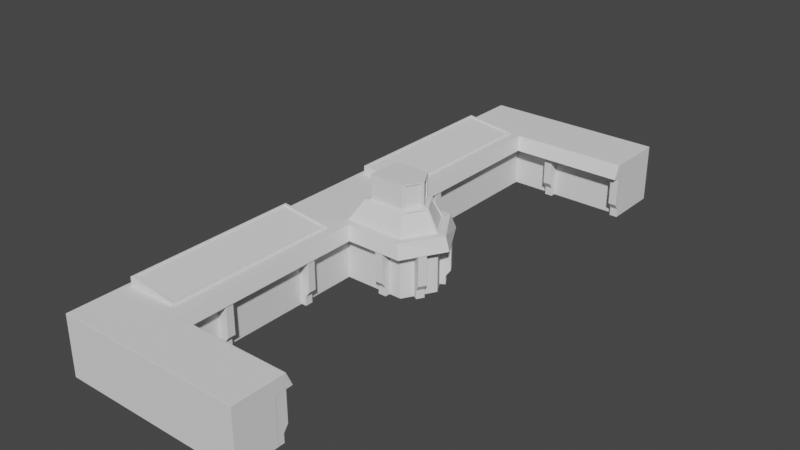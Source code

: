 # Source: Longer_table.blend  (saved by Blender 3.6.11; exported with 4.5.12 LTS)
import bpy
from mathutils import Matrix  # noqa: F401  (used for matrix-valued properties, if any)

bpy.ops.wm.read_factory_settings(use_empty=True)
scene = bpy.context.scene
scene.name = 'Scene'

# ---- collections
col_collection = bpy.data.collections.new('Collection'); scene.collection.children.link(col_collection)

# ---- world
world_world = bpy.data.worlds.new('World'); scene.world = world_world
world_world.use_nodes = True; world_world.node_tree.nodes.clear()
_N = world_world.node_tree.nodes; _L = world_world.node_tree.links
n0 = _N.new('ShaderNodeOutputWorld'); n0.name = 'World Output'; n0.location = (300, 300)
n1 = _N.new('ShaderNodeBackground'); n1.name = 'Background'; n1.location = (10, 300)
n1.inputs[0].default_value = (0.05088, 0.05088, 0.05088, 1.0)
_L.new(n1.outputs[0], n0.inputs[0])
n0.is_active_output = True
world_world.color = (0.05088, 0.05088, 0.05088)
world_world.use_sun_shadow = False
world_world.sun_shadow_jitter_overblur = 0.0

# ---- meshes
me_cube = bpy.data.meshes.new('Cube')
me_cube.from_pydata([(-3.246, -9.821, -1.87), (-3.246, 9.816, -1.87), (-1.246, -9.821, -1.87), (-1.246, 9.816, -1.87), (-3.246, 8.078, -1.87), (-3.246, -8.404, -1.87), (-3.101, -7.805, 0.1297), (-3.101, 7.687, 0.1297), (-3.246, -1.093, -1.87), (-3.246, 0.9747, -1.87), (-3.101, 1.764, 0.1297), (-3.101, -1.882, 0.1297), (3.059, -9.821, -1.87), (-3.246, -9.821, -0.3443), (-3.246, 9.816, -0.3443), (-1.246, 9.816, -0.3443), (-1.246, -9.821, -0.3443), (3.059, -9.821, -0.3443), (-3.246, -8.404, -0.3443), (-3.246, 8.078, -0.3443), (-3.246, 0.9747, -0.3443), (-3.246, -1.093, -0.3443), (3.059, -8.404, -0.2334), (3.059, -9.654, -0.3443), (3.059, 9.328, -0.3443), (3.059, 8.078, -0.2334), (-3.246, -9.821, 0.1262), (-3.246, -9.787, 0.1297), (-3.246, 9.782, 0.1297), (-3.246, 9.816, 0.1262), (-1.246, -9.821, 0.1262), (-1.246, -9.787, 0.1297), (-1.246, 9.782, 0.1297), (-1.246, 9.816, 0.1262), (3.059, -8.404, 0.1262), (3.055, -8.404, 0.1297), (3.059, 8.116, -1.867), (3.055, 8.078, -1.87), (-1.246, -8.364, -1.87), (-1.241, -8.404, -1.87), (-1.246, -8.443, -1.87), (-1.249, -8.404, -1.87), (3.055, 9.816, -1.87), (3.059, 9.782, -1.867), (-1.241, 8.078, -1.87), (-1.246, 8.038, -1.87), (-1.249, 8.078, -1.87), (-1.246, 8.117, -1.87), (-1.383, 7.686, 0.1297), (3.059, 9.782, 0.1262), (3.055, 9.816, 0.1262), (3.055, 9.782, 0.1297), (-1.39, -7.805, 0.1297), (-1.246, 1.0, -1.87), (-1.241, 0.9747, -1.87), (-1.246, 0.9491, -1.87), (-1.249, 0.9747, -1.87), (-1.241, -1.093, -1.87), (-1.246, -1.119, -1.87), (-1.249, -1.093, -1.87), (-1.246, -1.068, -1.87), (-1.384, -1.883, 0.1297), (-1.384, 1.764, 0.1297), (3.055, -9.787, 0.1297), (3.059, -9.821, 0.1262), (3.055, -8.404, -1.87), (3.059, -8.442, -1.87), (3.055, 8.078, 0.1297), (3.059, 8.078, 0.1262), (0.8257, -1.093, 0.1297), (0.8257, 0.9747, 0.1297), (0.8299, 0.9747, -1.87), (0.8383, 0.9676, -1.87), (0.8383, -1.086, -1.87), (0.8299, -1.093, -1.87), (1.431, -0.05159, -1.87), (1.431, -0.06707, -1.87), (3.055, 9.816, -0.3443), (3.059, 9.782, -0.3443), (1.044, 1.338, -0.3408), (1.051, 1.332, -0.3408), (1.046, 1.318, -0.3443), (1.028, 1.313, -0.3443), (0.905, 1.218, 0.1262), (0.8914, 1.191, 0.1297), (0.9081, 1.19, 0.1297), (0.9123, 1.212, 0.1262), (1.688, -0.03372, 0.1297), (1.688, -0.08494, 0.1297), (1.718, -0.06495, 0.1262), (1.718, -0.05371, 0.1262), (-0.8689, 1.338, -0.3408), (-0.8918, 1.313, -0.3443), (-0.8752, 1.361, -0.3443), (-0.8725, 1.364, -0.3409), (-0.9806, 1.218, 0.1262), (-0.9842, 1.244, 0.1263), (-0.9885, 1.24, 0.1297), (-0.9848, 1.191, 0.1297), (-0.9848, -8.094, 0.1297), (-0.9806, -8.053, 0.1262), (-0.9842, -8.013, 0.1263), (-0.9885, -8.019, 0.1297), (-0.9848, -1.31, 0.1297), (-0.9885, -1.358, 0.1297), (-0.9842, -1.362, 0.1263), (-0.9806, -1.337, 0.1262), (-0.9885, 7.694, 0.1297), (-0.9842, 7.687, 0.1263), (-0.9806, 7.727, 0.1262), (-0.9848, 7.768, 0.1297), (3.055, 7.768, 0.1297), (3.055, 7.727, 0.1262), (3.059, 7.767, 0.1262), (0.8914, -1.31, 0.1297), (0.905, -1.337, 0.1262), (0.9123, -1.331, 0.1262), (0.9081, -1.309, 0.1297), (3.055, -8.094, 0.1297), (3.059, -8.093, 0.1262), (3.055, -8.053, 0.1262), (1.857, -0.05321, -0.3408), (1.857, -0.06545, -0.3408), (1.84, -0.0703, -0.3443), (1.84, -0.04836, -0.3443), (1.044, -1.457, -0.3408), (1.028, -1.432, -0.3443), (1.046, -1.436, -0.3443), (1.051, -1.451, -0.3408), (3.059, -7.882, -0.3404), (3.055, -7.88, -0.3443), (3.055, -7.842, -0.3408), (3.059, 7.556, -0.3404), (3.055, 7.516, -0.3408), (3.055, 7.554, -0.3443), (-0.8725, 7.476, -0.3409), (-0.8752, 7.48, -0.3443), (-0.8916, 7.554, -0.3443), (-0.8689, 7.516, -0.3408), (-0.8725, -7.802, -0.3409), (-0.8689, -7.842, -0.3408), (-0.8916, -7.88, -0.3443), (-0.8752, -7.806, -0.3443), (-0.8725, -1.482, -0.3409), (-0.8752, -1.48, -0.3443), (-0.8918, -1.432, -0.3443), (-0.8689, -1.457, -0.3408), (0.8384, 0.9676, -0.4552), (0.8298, 0.9747, -0.4552), (0.9607, 1.199, -0.3443), (0.9708, 1.191, -0.3443), (0.8474, 1.005, -0.3998), (0.8561, 0.9974, -0.3998), (0.8955, 1.087, -0.3592), (0.9046, 1.079, -0.3592), (0.9708, -1.309, -0.3443), (0.9607, -1.317, -0.3443), (0.8298, -1.093, -0.4552), (0.8384, -1.086, -0.4552), (0.9046, -1.198, -0.3592), (0.8955, -1.205, -0.3592), (0.8561, -1.116, -0.3998), (0.8474, -1.123, -0.3998), (3.059, -8.442, -0.4518), (3.055, -8.404, -0.4552), (3.055, -8.142, -0.3443), (3.059, -8.151, -0.3404), (3.055, -8.369, -0.3998), (3.059, -8.409, -0.3999), (3.055, -8.273, -0.3592), (3.059, -8.312, -0.3587), (3.059, 7.826, -0.3404), (3.055, 7.816, -0.3443), (3.055, 8.078, -0.4552), (3.059, 8.116, -0.4518), (3.055, 7.947, -0.3592), (3.059, 7.986, -0.3587), (3.055, 8.043, -0.3998), (3.059, 8.083, -0.3999), (-1.093, 7.856, -0.3443), (-1.098, 7.816, -0.3443), (-1.246, 8.038, -0.4552), (-1.241, 8.078, -0.4552), (-1.167, 7.967, -0.3592), (-1.172, 7.927, -0.3592), (-1.221, 8.048, -0.3998), (-1.226, 8.008, -0.3998), (-1.241, -8.404, -0.4552), (-1.246, -8.364, -0.4552), (-1.098, -8.142, -0.3443), (-1.093, -8.182, -0.3443), (-1.221, -8.374, -0.3998), (-1.226, -8.334, -0.3998), (-1.167, -8.293, -0.3592), (-1.172, -8.253, -0.3592), (-1.092, -1.237, -0.3443), (-1.098, -1.263, -0.3443), (-1.246, -1.119, -0.4552), (-1.241, -1.093, -0.4552), (-1.167, -1.165, -0.3592), (-1.172, -1.191, -0.3592), (-1.221, -1.113, -0.3998), (-1.226, -1.138, -0.3998), (-1.098, 1.144, -0.3443), (-1.092, 1.119, -0.3443), (-1.241, 0.9747, -0.4552), (-1.246, 1.0, -0.4552), (-1.167, 1.047, -0.3592), (-1.172, 1.072, -0.3592), (-1.221, 0.994, -0.3998), (-1.226, 1.02, -0.3998), (1.431, -0.06715, -0.4552), (1.431, -0.05151, -0.4552), (1.7, -0.04895, -0.3443), (1.7, -0.06971, -0.3443), (1.467, -0.05128, -0.3998), (1.467, -0.06738, -0.3998), (1.566, -0.05043, -0.3592), (1.566, -0.06823, -0.3592), (-0.6613, -0.6648, 1.651), (-0.6776, -0.6498, 1.651), (-0.6776, 0.5311, 1.651), (-0.6613, 0.5461, 1.651), (0.5351, -0.6648, 1.651), (0.5351, 0.5461, 1.651), (-0.6613, -0.6648, 0.8454), (-0.6776, -0.6498, 0.8454), (-0.6776, 0.5311, 0.8454), (-0.6613, 0.5461, 0.8454), (0.5351, -0.6648, 0.8454), (0.5351, 0.5461, 0.8454), (0.5433, -0.6591, 1.651), (0.8835, -0.07433, 1.651), (0.8835, -0.04433, 1.651), (0.5433, 0.5405, 1.651), (0.8835, -0.07433, 0.8454), (0.5433, -0.6591, 0.8454), (0.5433, 0.5405, 0.8454), (0.8835, -0.04433, 0.8454), (0.5913, -0.5766, 1.601), (0.5912, -0.5699, 1.599), (0.8355, 0.03819, 1.601), (0.8286, 0.04084, 1.599), (0.8286, -0.1595, 1.599), (0.8355, -0.1569, 1.601), (0.5912, 0.4499, 1.599), (0.5913, 0.4579, 1.601), (0.5912, -0.5685, 0.8977), (0.5913, -0.5766, 0.8947), (0.8286, 0.04084, 0.8977), (0.8355, 0.03819, 0.8947), (0.8355, -0.1569, 0.8947), (0.8286, -0.1595, 0.8977), (0.5913, 0.4579, 0.8947), (0.5912, 0.4512, 0.8977), (0.7991, 0.02368, 1.599), (0.7927, 0.02659, 1.596), (0.5601, 0.4264, 1.596), (0.5607, 0.4335, 1.599), (0.5607, 0.4335, 0.8977), (0.5601, 0.4264, 0.9007), (0.7927, 0.02659, 0.9007), (0.7991, 0.02368, 0.8977), (0.5607, -0.5521, 1.599), (0.5601, -0.5451, 1.596), (0.7927, -0.1453, 1.596), (0.7991, -0.1423, 1.599), (0.7991, -0.1423, 0.8977), (0.7927, -0.1453, 0.9007), (0.5601, -0.5451, 0.9007), (0.5607, -0.5521, 0.8977), (-0.8296, -0.7944, 0.8197), (-0.816, -0.7839, 0.8267), (-0.8368, -0.767, 0.8266), (-0.8493, -0.7761, 0.8197), (-0.8493, 0.6575, 0.8197), (-0.8368, 0.6483, 0.8266), (-0.816, 0.6652, 0.8267), (-0.8296, 0.6757, 0.8197), (0.6255, -0.7768, 0.8268), (0.6152, -0.783, 0.8268), (0.6229, -0.7944, 0.8197), (1.034, -0.04137, 0.8266), (1.034, -0.07729, 0.8266), (0.6229, 0.6757, 0.8197), (0.6152, 0.6643, 0.8268), (0.6255, 0.6581, 0.8268), (-3.246, 0.9747, 0.1297), (-3.246, 8.078, 0.1297), (-3.246, -8.404, 0.1297), (-3.246, -1.093, 0.1297), (-1.247, -8.404, 0.1297), (-1.239, -1.093, 0.1297), (-1.239, 8.078, 0.1297), (-1.239, 0.9748, 0.1297), (-3.034, 1.884, 0.3708), (-3.034, 7.567, 0.3708), (-3.034, -7.685, 0.3708), (-3.034, -2.002, 0.3708), (-1.467, -7.685, 0.1672), (-1.462, -2.002, 0.1673), (-1.461, 7.566, 0.1672), (-1.461, 1.884, 0.1672), (-3.038, -7.7, 0.4089), (-3.03, -7.685, 0.4008), (-3.03, -2.002, 0.4008), (-3.038, -1.987, 0.4089), (-1.453, -7.7, 0.205), (-1.463, -7.685, 0.1973), (-1.448, -1.987, 0.205), (-1.458, -2.002, 0.1973), (-3.101, -7.805, 0.402), (-3.092, -7.79, 0.4099), (-3.092, -1.898, 0.4099), (-3.101, -1.882, 0.402), (-1.39, -7.805, 0.1959), (-1.399, -7.79, 0.2041), (-1.384, -1.883, 0.1959), (-1.393, -1.898, 0.2041), (-3.038, 1.869, 0.4089), (-3.03, 1.884, 0.4008), (-3.03, 7.567, 0.4008), (-3.038, 7.582, 0.4089), (-1.457, 7.566, 0.1973), (-1.447, 7.582, 0.205), (-1.457, 1.884, 0.1973), (-1.447, 1.869, 0.205), (-3.101, 1.764, 0.402), (-3.092, 1.779, 0.4099), (-3.092, 7.671, 0.4099), (-3.101, 7.687, 0.402), (-1.393, 7.671, 0.2041), (-1.383, 7.686, 0.1959), (-1.393, 1.779, 0.2041), (-1.384, 1.764, 0.1959), (0.8398, -1.084, 0.1297), (1.421, -0.08494, 0.1297), (1.421, -0.03372, 0.1297), (0.8398, 0.9651, 0.1297), (0.633, -0.7875, 0.8197), (1.046, -0.07754, 0.8197), (1.046, -0.04112, 0.8197), (0.633, 0.6689, 0.8197), (0.8243, -1.012, 0.1358), (1.348, -0.1114, 0.1358), (0.6319, -0.7367, 0.7776), (0.9995, -0.1046, 0.7776), (1.348, -0.007212, 0.1358), (0.8243, 0.8936, 0.1358), (0.9995, -0.0141, 0.7776), (0.6319, 0.618, 0.7776), (0.8543, -1.025, 0.1511), (0.8547, -1.038, 0.1505), (0.8547, 0.9198, 0.1505), (0.8543, 0.9063, 0.1511), (1.386, -0.1243, 0.1505), (1.378, -0.1262, 0.1509), (1.378, 0.007499, 0.1509), (1.386, 0.005686, 0.1505), (0.6604, -0.76, 0.7989), (0.6618, -0.7541, 0.7937), (1.034, -0.001275, 0.7989), (1.029, 0.002983, 0.7937), (1.029, -0.1216, 0.7937), (1.034, -0.1174, 0.7989), (0.6618, 0.6342, 0.7937), (0.6604, 0.6414, 0.7989), (2.78, -8.404, -1.87), (3.055, -8.404, -1.87), (2.78, -8.404, -1.575), (2.78, -8.404, -1.37), (3.055, -8.404, -1.37), (3.055, -8.404, -1.575), (2.78, -8.404, -0.6704), (2.78, -8.235, -0.3443), (2.78, -8.404, -0.4552), (2.78, -8.381, -0.3998), (2.78, -8.319, -0.3592), (3.055, -8.235, -0.3443), (3.055, -8.404, -0.6704), (3.055, -8.319, -0.3592), (3.055, -8.381, -0.3998), (3.055, -8.404, -0.4552), (2.783, -8.223, -1.87), (2.788, -8.218, -1.87), (2.785, -8.065, -0.3443), (2.78, -8.07, -0.3443), (3.054, -8.218, -1.87), (3.058, -8.223, -1.87), (3.055, -8.07, -0.3443), (3.05, -8.065, -0.3443), (2.786, -8.063, -1.364), (2.786, -8.066, -1.374), (2.781, -8.069, -1.37), (2.782, -8.225, -1.575), (2.787, -8.216, -1.571), (2.787, -8.219, -1.58), (3.051, -8.063, -1.364), (3.056, -8.069, -1.37), (3.051, -8.066, -1.374), (3.052, -8.219, -1.58), (3.052, -8.216, -1.571), (3.057, -8.225, -1.575), (0.1286, -8.404, -1.87), (0.4041, -8.404, -1.87), (0.1286, -8.404, -1.575), (0.1286, -8.404, -1.37), (0.4041, -8.404, -1.37), (0.4041, -8.404, -1.575), (0.1286, -8.404, -0.6704), (0.1286, -8.235, -0.3443), (0.1286, -8.404, -0.4552), (0.1286, -8.381, -0.3998), (0.1286, -8.319, -0.3592), (0.4041, -8.235, -0.3443), (0.4041, -8.404, -0.6704), (0.4041, -8.319, -0.3592), (0.4041, -8.381, -0.3998), (0.4041, -8.404, -0.4552), (0.132, -8.223, -1.87), (0.1372, -8.218, -1.87), (0.1337, -8.065, -0.3443), (0.1286, -8.07, -0.3443), (0.4025, -8.218, -1.87), (0.4075, -8.223, -1.87), (0.4041, -8.07, -0.3443), (0.399, -8.065, -0.3443), (0.1349, -8.063, -1.364), (0.1349, -8.066, -1.374), (0.1298, -8.069, -1.37), (0.1309, -8.225, -1.575), (0.136, -8.216, -1.571), (0.1361, -8.219, -1.58), (0.4002, -8.063, -1.364), (0.4052, -8.069, -1.37), (0.4002, -8.066, -1.374), (0.4014, -8.219, -1.58), (0.4013, -8.216, -1.571), (0.4064, -8.225, -1.575), (1.191, -0.4806, -1.87), (1.052, -0.7189, -1.87), (1.191, -0.4806, -1.575), (1.191, -0.4806, -1.37), (1.052, -0.7189, -1.37), (1.052, -0.7189, -1.575), (1.191, -0.4806, -0.6704), (1.337, -0.5653, -0.3443), (1.191, -0.4806, -0.4552), (1.21, -0.4919, -0.3998), (1.264, -0.5229, -0.3592), (1.199, -0.8036, -0.3443), (1.052, -0.7189, -0.6704), (1.126, -0.7612, -0.3592), (1.072, -0.7302, -0.3998), (1.052, -0.7189, -0.4552), (1.345, -0.574, -1.87), (1.347, -0.5812, -1.87), (1.481, -0.6548, -0.3443), (1.479, -0.6477, -0.3443), (1.214, -0.8107, -1.87), (1.207, -0.8123, -1.87), (1.341, -0.886, -0.3443), (1.348, -0.8843, -0.3443), (1.482, -0.6567, -1.364), (1.479, -0.6552, -1.374), (1.48, -0.6496, -1.37), (1.344, -0.5724, -1.575), (1.349, -0.5811, -1.571), (1.347, -0.5796, -1.58), (1.349, -0.8862, -1.364), (1.342, -0.8879, -1.37), (1.346, -0.8847, -1.374), (1.213, -0.8091, -1.58), (1.216, -0.8106, -1.571), (1.206, -0.8107, -1.575), (0.406, -1.093, -1.87), (0.1305, -1.093, -1.87), (0.406, -1.093, -1.575), (0.406, -1.093, -1.37), (0.1305, -1.093, -1.37), (0.1305, -1.093, -1.575), (0.406, -1.093, -0.6704), (0.406, -1.262, -0.3443), (0.406, -1.093, -0.4552), (0.406, -1.116, -0.3998), (0.406, -1.178, -0.3592), (0.1305, -1.262, -0.3443), (0.1305, -1.093, -0.6704), (0.1305, -1.178, -0.3592), (0.1305, -1.116, -0.3998), (0.1305, -1.093, -0.4552), (0.4026, -1.274, -1.87), (0.3974, -1.279, -1.87), (0.4009, -1.432, -0.3443), (0.406, -1.427, -0.3443), (0.1321, -1.279, -1.87), (0.1271, -1.274, -1.87), (0.1305, -1.427, -0.3443), (0.1356, -1.432, -0.3443), (0.3998, -1.434, -1.364), (0.3997, -1.431, -1.374), (0.4049, -1.428, -1.37), (0.4037, -1.272, -1.575), (0.3986, -1.281, -1.571), (0.3986, -1.278, -1.58), (0.1345, -1.434, -1.364), (0.1294, -1.428, -1.37), (0.1344, -1.431, -1.374), (0.1333, -1.278, -1.58), (0.1333, -1.281, -1.571), (0.1283, -1.272, -1.575), (-1.246, -2.937, -1.87), (-1.246, -3.213, -1.87), (-1.246, -2.937, -1.575), (-1.246, -2.937, -1.37), (-1.246, -3.213, -1.37), (-1.246, -3.213, -1.575), (-1.246, -2.937, -0.6704), (-1.077, -2.937, -0.3443), (-1.246, -2.937, -0.4552), (-1.223, -2.937, -0.3998), (-1.161, -2.937, -0.3592), (-1.077, -3.213, -0.3443), (-1.246, -3.213, -0.6704), (-1.161, -3.213, -0.3592), (-1.223, -3.213, -0.3998), (-1.246, -3.213, -0.4552), (-1.065, -2.941, -1.87), (-1.06, -2.946, -1.87), (-0.9069, -2.943, -0.3443), (-0.9123, -2.937, -0.3443), (-1.06, -3.211, -1.87), (-1.065, -3.216, -1.87), (-0.9123, -3.213, -0.3443), (-0.9069, -3.208, -0.3443), (-0.9052, -2.944, -1.364), (-0.9083, -2.944, -1.374), (-0.9106, -2.939, -1.37), (-1.066, -2.94, -1.575), (-1.058, -2.945, -1.571), (-1.061, -2.945, -1.58), (-0.9052, -3.209, -1.364), (-0.9106, -3.214, -1.37), (-0.9083, -3.209, -1.374), (-1.061, -3.21, -1.58), (-1.058, -3.21, -1.571), (-1.066, -3.215, -1.575), (1.191, 0.3619, -1.87), (1.052, 0.6002, -1.87), (1.191, 0.3619, -1.575), (1.191, 0.3619, -1.37), (1.052, 0.6002, -1.37), (1.052, 0.6002, -1.575), (1.191, 0.3619, -0.6704), (1.337, 0.4467, -0.3443), (1.191, 0.3619, -0.4552), (1.21, 0.3733, -0.3998), (1.264, 0.4043, -0.3592), (1.199, 0.685, -0.3443), (1.052, 0.6002, -0.6704), (1.126, 0.6426, -0.3592), (1.072, 0.6116, -0.3998), (1.052, 0.6002, -0.4552), (1.345, 0.4553, -1.87), (1.347, 0.4625, -1.87), (1.481, 0.5362, -0.3443), (1.479, 0.5291, -0.3443), (1.214, 0.692, -1.87), (1.207, 0.6936, -1.87), (1.341, 0.7674, -0.3443), (1.348, 0.7657, -0.3443), (1.482, 0.538, -1.364), (1.479, 0.5365, -1.374), (1.48, 0.5309, -1.37), (1.344, 0.4537, -1.575), (1.349, 0.4624, -1.571), (1.347, 0.4609, -1.58), (1.349, 0.7675, -1.364), (1.342, 0.7692, -1.37), (1.346, 0.766, -1.374), (1.213, 0.6904, -1.58), (1.216, 0.6919, -1.571), (1.206, 0.692, -1.575), (0.406, 0.9747, -1.87), (0.1305, 0.9747, -1.87), (0.406, 0.9747, -1.575), (0.406, 0.9747, -1.37), (0.1305, 0.9747, -1.37), (0.1305, 0.9747, -1.575), (0.406, 0.9747, -0.6704), (0.406, 1.144, -0.3443), (0.406, 0.9747, -0.4552), (0.406, 0.9974, -0.3998), (0.406, 1.059, -0.3592), (0.1305, 1.144, -0.3443), (0.1305, 0.9747, -0.6704), (0.1305, 1.059, -0.3592), (0.1305, 0.9974, -0.3998), (0.1305, 0.9747, -0.4552), (0.4026, 1.155, -1.87), (0.3974, 1.16, -1.87), (0.4009, 1.313, -0.3443), (0.406, 1.308, -0.3443), (0.1321, 1.16, -1.87), (0.1271, 1.155, -1.87), (0.1305, 1.308, -0.3443), (0.1356, 1.313, -0.3443), (0.3998, 1.315, -1.364), (0.3997, 1.312, -1.374), (0.4049, 1.31, -1.37), (0.4037, 1.154, -1.575), (0.3986, 1.162, -1.571), (0.3986, 1.159, -1.58), (0.1345, 1.315, -1.364), (0.1294, 1.31, -1.37), (0.1344, 1.312, -1.374), (0.1333, 1.159, -1.58), (0.1333, 1.162, -1.571), (0.1283, 1.154, -1.575), (-1.246, 2.819, -1.87), (-1.246, 3.094, -1.87), (-1.246, 2.819, -1.575), (-1.246, 2.819, -1.37), (-1.246, 3.094, -1.37), (-1.246, 3.094, -1.575), (-1.246, 2.819, -0.6704), (-1.077, 2.819, -0.3443), (-1.246, 2.819, -0.4552), (-1.223, 2.819, -0.3998), (-1.161, 2.819, -0.3592), (-1.077, 3.094, -0.3443), (-1.246, 3.094, -0.6704), (-1.161, 3.094, -0.3592), (-1.223, 3.094, -0.3998), (-1.246, 3.094, -0.4552), (-1.065, 2.822, -1.87), (-1.06, 2.827, -1.87), (-0.9069, 2.824, -0.3443), (-0.9123, 2.819, -0.3443), (-1.06, 3.093, -1.87), (-1.065, 3.098, -1.87), (-0.9123, 3.094, -0.3443), (-0.9069, 3.089, -0.3443), (-0.9052, 2.825, -1.364), (-0.9083, 2.825, -1.374), (-0.9106, 2.82, -1.37), (-1.066, 2.821, -1.575), (-1.058, 2.826, -1.571), (-1.061, 2.826, -1.58), (-0.9052, 3.09, -1.364), (-0.9106, 3.095, -1.37), (-0.9083, 3.09, -1.374), (-1.061, 3.092, -1.58), (-1.058, 3.092, -1.571), (-1.066, 3.097, -1.575), (2.78, 8.078, -1.87), (3.055, 8.078, -1.87), (2.78, 8.078, -1.575), (2.78, 8.078, -1.37), (3.055, 8.078, -1.37), (3.055, 8.078, -1.575), (2.78, 8.078, -0.6704), (2.78, 7.909, -0.3443), (2.78, 8.078, -0.4552), (2.78, 8.055, -0.3998), (2.78, 7.993, -0.3592), (3.055, 7.909, -0.3443), (3.055, 8.078, -0.6704), (3.055, 7.993, -0.3592), (3.055, 8.055, -0.3998), (3.055, 8.078, -0.4552), (2.783, 7.897, -1.87), (2.788, 7.892, -1.87), (2.785, 7.739, -0.3443), (2.78, 7.745, -0.3443), (3.054, 7.892, -1.87), (3.058, 7.897, -1.87), (3.055, 7.745, -0.3443), (3.05, 7.739, -0.3443), (2.786, 7.737, -1.364), (2.786, 7.741, -1.374), (2.781, 7.743, -1.37), (2.782, 7.899, -1.575), (2.787, 7.89, -1.571), (2.787, 7.893, -1.58), (3.051, 7.737, -1.364), (3.056, 7.743, -1.37), (3.051, 7.741, -1.374), (3.052, 7.893, -1.58), (3.052, 7.89, -1.571), (3.057, 7.899, -1.575), (0.1286, 8.078, -1.87), (0.4041, 8.078, -1.87), (0.1286, 8.078, -1.575), (0.1286, 8.078, -1.37), (0.4041, 8.078, -1.37), (0.4041, 8.078, -1.575), (0.1286, 8.078, -0.6704), (0.1286, 7.909, -0.3443), (0.1286, 8.078, -0.4552), (0.1286, 8.055, -0.3998), (0.1286, 7.993, -0.3592), (0.4041, 7.909, -0.3443), (0.4041, 8.078, -0.6704), (0.4041, 7.993, -0.3592), (0.4041, 8.055, -0.3998), (0.4041, 8.078, -0.4552), (0.132, 7.897, -1.87), (0.1372, 7.892, -1.87), (0.1337, 7.739, -0.3443), (0.1286, 7.745, -0.3443), (0.4025, 7.892, -1.87), (0.4075, 7.897, -1.87), (0.4041, 7.745, -0.3443), (0.399, 7.739, -0.3443), (0.1349, 7.737, -1.364), (0.1349, 7.741, -1.374), (0.1298, 7.743, -1.37), (0.1309, 7.899, -1.575), (0.136, 7.89, -1.571), (0.1361, 7.893, -1.58), (0.4002, 7.737, -1.364), (0.4052, 7.743, -1.37), (0.4002, 7.741, -1.374), (0.4014, 7.893, -1.58), (0.4013, 7.89, -1.571), (0.4064, 7.899, -1.575), (-1.246, -6.146, -1.87), (-1.246, -6.422, -1.87), (-1.246, -6.146, -1.575), (-1.246, -6.146, -1.37), (-1.246, -6.422, -1.37), (-1.246, -6.422, -1.575), (-1.246, -6.146, -0.6704), (-1.077, -6.146, -0.3443), (-1.246, -6.146, -0.4552), (-1.223, -6.146, -0.3998), (-1.161, -6.146, -0.3592), (-1.077, -6.422, -0.3443), (-1.246, -6.422, -0.6704), (-1.161, -6.422, -0.3592), (-1.223, -6.422, -0.3998), (-1.246, -6.422, -0.4552), (-1.065, -6.15, -1.87), (-1.06, -6.155, -1.87), (-0.9069, -6.151, -0.3443), (-0.9123, -6.146, -0.3443), (-1.06, -6.42, -1.87), (-1.065, -6.425, -1.87), (-0.9123, -6.422, -0.3443), (-0.9069, -6.417, -0.3443), (-0.9052, -6.152, -1.364), (-0.9083, -6.153, -1.374), (-0.9106, -6.147, -1.37), (-1.066, -6.149, -1.575), (-1.058, -6.154, -1.571), (-1.061, -6.154, -1.58), (-0.9052, -6.418, -1.364), (-0.9106, -6.423, -1.37), (-0.9083, -6.418, -1.374), (-1.061, -6.419, -1.58), (-1.058, -6.419, -1.571), (-1.066, -6.424, -1.575)], [], [(291, 31, 63, 35), (19, 288, 28, 29, 14), (48, 7, 330, 332), (291, 289, 27, 31), (8, 59, 58, 38, 41, 5), (32, 28, 288, 293), (14, 29, 33, 15), (67, 293, 110, 111), (293, 294, 97, 107), (4, 46, 45, 53, 56, 9), (18, 289, 290, 21), (292, 291, 102, 104), (69, 292, 103, 114), (179, 172, 134, 137), (5, 41, 40, 2, 0), (16, 30, 26, 13), (58, 197, 188, 38), (45, 181, 206, 53), (225, 229, 223, 219), (198, 57, 74, 157), (15, 33, 50, 77), (20, 9, 8, 21), (20, 287, 288, 19), (189, 196, 144, 142), (116, 128, 122, 89), (39, 187, 164, 65), (30, 16, 17, 64), (338, 337, 87, 85), (16, 2, 12, 17), (54, 205, 148, 71), (23, 22, 34, 64, 17), (10, 62, 334, 327), (171, 25, 68, 113, 132), (182, 44, 37, 173), (165, 190, 141, 130), (90, 121, 80, 86), (195, 156, 126, 145), (57, 60, 55, 54, 71, 72, 75, 76, 73, 74), (1, 3, 47, 46, 4), (32, 293, 67, 51), (291, 35, 118, 99), (290, 292, 294, 287), (336, 335, 117, 88), (9, 20, 19, 4), (287, 20, 21, 290), (0, 13, 18, 5), (143, 105, 101, 139), (43, 78, 24, 174, 36), (5, 18, 21, 8), (212, 147, 152, 215), (2, 16, 13, 0), (158, 73, 76, 211), (1, 14, 15, 3), (4, 19, 14, 1), (149, 204, 92, 82), (140, 100, 120, 131), (203, 180, 136, 93), (106, 146, 125, 115), (135, 108, 96, 94), (109, 138, 133, 112), (155, 214, 123, 127), (213, 150, 81, 124), (2, 40, 39, 65, 66, 12), (78, 49, 68, 25, 24), (212, 75, 72, 147), (3, 15, 77, 42), (34, 22, 166, 129, 119), (44, 47, 3, 42, 37), (294, 70, 84, 98), (60, 59, 8, 9, 56, 55), (66, 163, 23, 17, 12), (191, 167, 164, 187), (183, 175, 172, 179), (201, 162, 160, 199), (163, 168, 170, 166, 22, 23), (198, 157, 162, 201), (158, 211, 216, 161), (161, 216, 218, 159), (159, 218, 214, 155), (185, 177, 175, 183), (180, 203, 208, 184), (182, 173, 177, 185), (193, 169, 167, 191), (171, 176, 178, 174, 24, 25), (190, 165, 169, 193), (209, 151, 148, 205), (207, 153, 151, 209), (215, 152, 154, 217), (186, 210, 206, 181), (202, 192, 188, 197), (184, 208, 210, 186), (200, 194, 192, 202), (196, 189, 194, 200), (217, 154, 150, 213), (199, 160, 156, 195), (204, 149, 153, 207), (91, 95, 83, 79), (38, 39, 40, 41), (44, 45, 46, 47), (49, 50, 51), (53, 54, 55, 56), (57, 58, 59, 60), (79, 80, 81, 82), (83, 84, 85, 86), (87, 88, 89, 90), (91, 92, 93, 94), (95, 96, 97, 98), (99, 100, 101, 102), (103, 104, 105, 106), (107, 108, 109, 110), (111, 112, 113), (114, 115, 116, 117), (118, 119, 120), (121, 122, 123, 124), (125, 126, 127, 128), (129, 130, 131), (132, 133, 134), (135, 136, 137, 138), (139, 140, 141, 142), (143, 144, 145, 146), (28, 32, 33, 29), (31, 27, 26, 30), (37, 42, 43, 36), (78, 43, 42, 77), (51, 67, 68, 49), (35, 63, 64, 34), (50, 33, 32, 51), (30, 64, 63, 31), (103, 292, 104), (49, 78, 77, 50), (291, 99, 102), (79, 83, 86, 80), (90, 86, 85, 87), (94, 96, 95, 91), (101, 105, 104, 102), (96, 108, 107, 97), (109, 112, 111, 110), (106, 115, 114, 103), (83, 95, 98, 84), (120, 100, 99, 118), (116, 89, 88, 117), (121, 90, 89, 122), (115, 125, 128, 116), (119, 129, 131, 120), (112, 133, 132, 113), (108, 135, 138, 109), (100, 140, 139, 101), (105, 143, 146, 106), (127, 123, 122, 128), (145, 126, 125, 146), (137, 134, 133, 138), (140, 131, 130, 141), (124, 81, 80, 121), (135, 94, 93, 136), (143, 139, 142, 144), (91, 79, 82, 92), (69, 114, 117, 335), (87, 337, 336, 88), (118, 35, 34, 119), (294, 98, 97), (110, 293, 107), (67, 111, 113, 68), (84, 70, 338, 85), (164, 167, 168, 163), (167, 169, 170, 168), (169, 165, 166, 170), (172, 175, 176, 171), (175, 177, 178, 176), (177, 173, 174, 178), (162, 157, 158, 161), (212, 215, 216, 211), (160, 162, 161, 159), (215, 217, 218, 216), (156, 160, 159, 155), (217, 213, 214, 218), (202, 197, 198, 201), (200, 202, 201, 199), (196, 200, 199, 195), (186, 181, 182, 185), (184, 186, 185, 183), (180, 184, 183, 179), (194, 189, 190, 193), (192, 194, 193, 191), (188, 192, 191, 187), (148, 151, 152, 147), (151, 153, 154, 152), (153, 149, 150, 154), (204, 207, 208, 203), (207, 209, 210, 208), (209, 205, 206, 210), (123, 214, 213, 124), (149, 82, 81, 150), (53, 206, 205, 54), (147, 72, 71, 148), (211, 76, 75, 212), (203, 93, 92, 204), (157, 74, 73, 158), (144, 196, 195, 145), (155, 127, 126, 156), (197, 58, 57, 198), (65, 164, 163, 66), (165, 130, 129, 166), (38, 188, 187, 39), (189, 142, 141, 190), (173, 37, 36, 174), (134, 172, 171, 132), (181, 45, 44, 182), (136, 180, 179, 137), (13, 26, 27, 289, 18), (237, 230, 224, 234), (244, 251, 235, 232), (227, 226, 220, 221), (230, 237, 286, 285), (230, 228, 222, 224), (228, 227, 221, 222), (235, 238, 233, 232), (254, 245, 258, 259), (229, 236, 231, 223), (222, 221, 220, 219, 223, 231, 232, 233, 234, 224), (226, 227, 276, 273), (225, 226, 273, 272), (285, 277, 228, 230), (236, 229, 280, 279), (227, 228, 277, 276), (282, 286, 237, 238), (238, 235, 283, 282), (279, 283, 235, 236), (292, 271, 274), (294, 275, 278), (69, 335, 339, 281), (336, 337, 341, 340), (338, 70, 284, 342), (294, 292, 274, 275), (70, 294, 278, 284), (292, 69, 281, 271), (352, 359, 339, 335), (366, 353, 338, 342), (226, 225, 219, 220), (240, 247, 270, 263), (242, 249, 262, 255), (249, 254, 259, 262), (261, 260, 257, 256), (241, 246, 234, 233), (252, 243, 266, 267), (245, 242, 255, 258), (247, 252, 267, 270), (269, 268, 265, 264), (250, 241, 233, 238), (246, 253, 237, 234), (253, 250, 238, 237), (248, 239, 231, 236), (251, 248, 236, 235), (239, 244, 232, 231), (240, 243, 244, 239), (242, 245, 246, 241), (252, 247, 248, 251), (254, 249, 250, 253), (247, 240, 239, 248), (251, 244, 243, 252), (241, 250, 249, 242), (253, 246, 245, 254), (256, 257, 258, 255), (260, 261, 262, 259), (255, 262, 261, 256), (259, 258, 257, 260), (264, 265, 266, 263), (268, 269, 270, 267), (269, 264, 263, 270), (267, 266, 265, 268), (243, 240, 263, 266), (274, 271, 272, 273), (278, 275, 276, 277), (281, 339, 279, 280), (340, 341, 282, 283), (342, 284, 285, 286), (275, 274, 273, 276), (284, 278, 277, 285), (271, 281, 280, 272), (339, 340, 283, 279), (341, 342, 286, 282), (272, 280, 229, 225), (10, 7, 288, 287), (6, 11, 290, 289), (52, 6, 289, 291), (61, 52, 291, 292), (7, 48, 293, 288), (11, 61, 292, 290), (48, 62, 294, 293), (62, 10, 287, 294), (6, 52, 315, 311), (325, 323, 301, 302), (309, 307, 316, 318), (307, 303, 312, 316), (62, 48, 332, 334), (306, 309, 318, 313), (320, 325, 302, 295), (304, 308, 299, 297), (310, 305, 298, 300), (323, 321, 296, 301), (308, 310, 300, 299), (7, 10, 327, 330), (322, 324, 331, 329), (301, 296, 295, 302), (300, 298, 297, 299), (319, 322, 329, 328), (326, 319, 328, 333), (61, 11, 314, 317), (52, 61, 317, 315), (11, 6, 311, 314), (324, 326, 333, 331), (304, 305, 306, 303), (308, 304, 303, 307), (307, 309, 310, 308), (309, 306, 305, 310), (305, 304, 297, 298), (312, 313, 314, 311), (316, 312, 311, 315), (315, 317, 318, 316), (317, 314, 313, 318), (303, 306, 313, 312), (328, 329, 330, 327), (329, 331, 332, 330), (334, 332, 331, 333), (327, 334, 333, 328), (320, 321, 322, 319), (321, 323, 324, 322), (326, 324, 323, 325), (319, 326, 325, 320), (321, 320, 295, 296), (360, 351, 343, 345), (354, 365, 350, 348), (365, 362, 349, 350), (357, 354, 348, 347), (362, 357, 347, 349), (363, 360, 345, 346), (356, 363, 346, 344), (343, 344, 346, 345), (364, 355, 336, 340), (351, 356, 344, 343), (359, 364, 340, 339), (347, 348, 350, 349), (361, 366, 342, 341), (353, 358, 337, 338), (358, 361, 341, 337), (352, 355, 356, 351), (358, 353, 354, 357), (360, 363, 364, 359), (362, 365, 366, 361), (359, 352, 351, 360), (355, 364, 363, 356), (361, 358, 357, 362), (353, 366, 365, 354), (355, 352, 335, 336), (388, 402, 372, 368), (370, 373, 375, 376, 377, 374, 386, 393), (389, 390, 385, 386, 374, 378), (391, 385, 390, 397), (369, 370, 393, 394), (368, 372, 369, 367), (372, 371, 370, 369), (398, 389, 378, 380, 381, 382, 379, 371), (383, 384, 387, 388, 368, 367), (402, 398, 371, 372), (384, 396, 400, 387), (395, 392, 399, 401), (378, 374, 377, 380), (380, 377, 376, 381), (381, 376, 375, 382), (382, 375, 373, 379), (371, 379, 373, 370), (391, 392, 393), (394, 395, 396), (397, 398, 399), (400, 401, 402), (396, 384, 383, 394), (402, 388, 387, 400), (385, 391, 393, 386), (392, 395, 394, 393), (389, 398, 397, 390), (398, 402, 401, 399), (395, 401, 400, 396), (391, 397, 399, 392), (367, 369, 394, 383), (424, 438, 408, 404), (406, 409, 411, 412, 413, 410, 422, 429), (425, 426, 421, 422, 410, 414), (427, 421, 426, 433), (405, 406, 429, 430), (404, 408, 405, 403), (408, 407, 406, 405), (434, 425, 414, 416, 417, 418, 415, 407), (419, 420, 423, 424, 404, 403), (438, 434, 407, 408), (420, 432, 436, 423), (431, 428, 435, 437), (414, 410, 413, 416), (416, 413, 412, 417), (417, 412, 411, 418), (418, 411, 409, 415), (407, 415, 409, 406), (427, 428, 429), (430, 431, 432), (433, 434, 435), (436, 437, 438), (432, 420, 419, 430), (438, 424, 423, 436), (421, 427, 429, 422), (428, 431, 430, 429), (425, 434, 433, 426), (434, 438, 437, 435), (431, 437, 436, 432), (427, 433, 435, 428), (403, 405, 430, 419), (460, 474, 444, 440), (442, 445, 447, 448, 449, 446, 458, 465), (461, 462, 457, 458, 446, 450), (463, 457, 462, 469), (441, 442, 465, 466), (440, 444, 441, 439), (444, 443, 442, 441), (470, 461, 450, 452, 453, 454, 451, 443), (455, 456, 459, 460, 440, 439), (474, 470, 443, 444), (456, 468, 472, 459), (467, 464, 471, 473), (450, 446, 449, 452), (452, 449, 448, 453), (453, 448, 447, 454), (454, 447, 445, 451), (443, 451, 445, 442), (463, 464, 465), (466, 467, 468), (469, 470, 471), (472, 473, 474), (468, 456, 455, 466), (474, 460, 459, 472), (457, 463, 465, 458), (464, 467, 466, 465), (461, 470, 469, 462), (470, 474, 473, 471), (467, 473, 472, 468), (463, 469, 471, 464), (439, 441, 466, 455), (496, 510, 480, 476), (478, 481, 483, 484, 485, 482, 494, 501), (497, 498, 493, 494, 482, 486), (499, 493, 498, 505), (477, 478, 501, 502), (476, 480, 477, 475), (480, 479, 478, 477), (506, 497, 486, 488, 489, 490, 487, 479), (491, 492, 495, 496, 476, 475), (510, 506, 479, 480), (492, 504, 508, 495), (503, 500, 507, 509), (486, 482, 485, 488), (488, 485, 484, 489), (489, 484, 483, 490), (490, 483, 481, 487), (479, 487, 481, 478), (499, 500, 501), (502, 503, 504), (505, 506, 507), (508, 509, 510), (504, 492, 491, 502), (510, 496, 495, 508), (493, 499, 501, 494), (500, 503, 502, 501), (497, 506, 505, 498), (506, 510, 509, 507), (503, 509, 508, 504), (499, 505, 507, 500), (475, 477, 502, 491), (532, 546, 516, 512), (514, 517, 519, 520, 521, 518, 530, 537), (533, 534, 529, 530, 518, 522), (535, 529, 534, 541), (513, 514, 537, 538), (512, 516, 513, 511), (516, 515, 514, 513), (542, 533, 522, 524, 525, 526, 523, 515), (527, 528, 531, 532, 512, 511), (546, 542, 515, 516), (528, 540, 544, 531), (539, 536, 543, 545), (522, 518, 521, 524), (524, 521, 520, 525), (525, 520, 519, 526), (526, 519, 517, 523), (515, 523, 517, 514), (535, 536, 537), (538, 539, 540), (541, 542, 543), (544, 545, 546), (540, 528, 527, 538), (546, 532, 531, 544), (529, 535, 537, 530), (536, 539, 538, 537), (533, 542, 541, 534), (542, 546, 545, 543), (539, 545, 544, 540), (535, 541, 543, 536), (511, 513, 538, 527), (568, 548, 552, 582), (550, 573, 566, 554, 557, 556, 555, 553), (569, 558, 554, 566, 565, 570), (571, 577, 570, 565), (549, 574, 573, 550), (548, 547, 549, 552), (552, 549, 550, 551), (578, 551, 559, 562, 561, 560, 558, 569), (563, 547, 548, 568, 567, 564), (582, 552, 551, 578), (564, 567, 580, 576), (575, 581, 579, 572), (558, 560, 557, 554), (560, 561, 556, 557), (561, 562, 555, 556), (562, 559, 553, 555), (551, 550, 553, 559), (571, 573, 572), (574, 576, 575), (577, 579, 578), (580, 582, 581), (576, 574, 563, 564), (582, 580, 567, 568), (565, 566, 573, 571), (572, 573, 574, 575), (569, 570, 577, 578), (578, 579, 581, 582), (575, 576, 580, 581), (571, 572, 579, 577), (547, 563, 574, 549), (604, 584, 588, 618), (586, 609, 602, 590, 593, 592, 591, 589), (605, 594, 590, 602, 601, 606), (607, 613, 606, 601), (585, 610, 609, 586), (584, 583, 585, 588), (588, 585, 586, 587), (614, 587, 595, 598, 597, 596, 594, 605), (599, 583, 584, 604, 603, 600), (618, 588, 587, 614), (600, 603, 616, 612), (611, 617, 615, 608), (594, 596, 593, 590), (596, 597, 592, 593), (597, 598, 591, 592), (598, 595, 589, 591), (587, 586, 589, 595), (607, 609, 608), (610, 612, 611), (613, 615, 614), (616, 618, 617), (612, 610, 599, 600), (618, 616, 603, 604), (601, 602, 609, 607), (608, 609, 610, 611), (605, 606, 613, 614), (614, 615, 617, 618), (611, 612, 616, 617), (607, 608, 615, 613), (583, 599, 610, 585), (640, 620, 624, 654), (622, 645, 638, 626, 629, 628, 627, 625), (641, 630, 626, 638, 637, 642), (643, 649, 642, 637), (621, 646, 645, 622), (620, 619, 621, 624), (624, 621, 622, 623), (650, 623, 631, 634, 633, 632, 630, 641), (635, 619, 620, 640, 639, 636), (654, 624, 623, 650), (636, 639, 652, 648), (647, 653, 651, 644), (630, 632, 629, 626), (632, 633, 628, 629), (633, 634, 627, 628), (634, 631, 625, 627), (623, 622, 625, 631), (643, 645, 644), (646, 648, 647), (649, 651, 650), (652, 654, 653), (648, 646, 635, 636), (654, 652, 639, 640), (637, 638, 645, 643), (644, 645, 646, 647), (641, 642, 649, 650), (650, 651, 653, 654), (647, 648, 652, 653), (643, 644, 651, 649), (619, 635, 646, 621), (676, 656, 660, 690), (658, 681, 674, 662, 665, 664, 663, 661), (677, 666, 662, 674, 673, 678), (679, 685, 678, 673), (657, 682, 681, 658), (656, 655, 657, 660), (660, 657, 658, 659), (686, 659, 667, 670, 669, 668, 666, 677), (671, 655, 656, 676, 675, 672), (690, 660, 659, 686), (672, 675, 688, 684), (683, 689, 687, 680), (666, 668, 665, 662), (668, 669, 664, 665), (669, 670, 663, 664), (670, 667, 661, 663), (659, 658, 661, 667), (679, 681, 680), (682, 684, 683), (685, 687, 686), (688, 690, 689), (684, 682, 671, 672), (690, 688, 675, 676), (673, 674, 681, 679), (680, 681, 682, 683), (677, 678, 685, 686), (686, 687, 689, 690), (683, 684, 688, 689), (679, 680, 687, 685), (655, 671, 682, 657), (712, 692, 696, 726), (694, 717, 710, 698, 701, 700, 699, 697), (713, 702, 698, 710, 709, 714), (715, 721, 714, 709), (693, 718, 717, 694), (692, 691, 693, 696), (696, 693, 694, 695), (722, 695, 703, 706, 705, 704, 702, 713), (707, 691, 692, 712, 711, 708), (726, 696, 695, 722), (708, 711, 724, 720), (719, 725, 723, 716), (702, 704, 701, 698), (704, 705, 700, 701), (705, 706, 699, 700), (706, 703, 697, 699), (695, 694, 697, 703), (715, 717, 716), (718, 720, 719), (721, 723, 722), (724, 726, 725), (720, 718, 707, 708), (726, 724, 711, 712), (709, 710, 717, 715), (716, 717, 718, 719), (713, 714, 721, 722), (722, 723, 725, 726), (719, 720, 724, 725), (715, 716, 723, 721), (691, 707, 718, 693), (748, 762, 732, 728), (730, 733, 735, 736, 737, 734, 746, 753), (749, 750, 745, 746, 734, 738), (751, 745, 750, 757), (729, 730, 753, 754), (728, 732, 729, 727), (732, 731, 730, 729), (758, 749, 738, 740, 741, 742, 739, 731), (743, 744, 747, 748, 728, 727), (762, 758, 731, 732), (744, 756, 760, 747), (755, 752, 759, 761), (738, 734, 737, 740), (740, 737, 736, 741), (741, 736, 735, 742), (742, 735, 733, 739), (731, 739, 733, 730), (751, 752, 753), (754, 755, 756), (757, 758, 759), (760, 761, 762), (756, 744, 743, 754), (762, 748, 747, 760), (745, 751, 753, 746), (752, 755, 754, 753), (749, 758, 757, 750), (758, 762, 761, 759), (755, 761, 760, 756), (751, 757, 759, 752), (727, 729, 754, 743)])
_uv = me_cube.uv_layers.new(name='UVMap')
_uv.uv.foreach_set('vector', [0.625, 0.6883, 0.625, 0.7492, 0.625, 0.7492, 0.625, 0.6875, 0.5, 0.1875, 0.625, 0.1875, 0.625, 0.2492, 0.6241, 0.25, 0.5, 0.25, 0.6285, 0.5646, 0.872, 0.5646, 0.872, 0.5646, 0.6285, 0.5646, 0.6254, 0.6875, 0.875, 0.6875, 0.875, 0.7492, 0.625, 0.7492, 0.125, 0.6371, 0.3746, 0.6371, 0.375, 0.6374, 0.375, 0.6872, 0.3746, 0.6875, 0.125, 0.6875, 0.625, 0.5008, 0.875, 0.5008, 0.875, 0.5625, 0.625, 0.5617, 0.5, 0.25, 0.6241, 0.25, 0.6241, 0.5, 0.5, 0.5, 0.625, 0.5625, 0.625, 0.5625, 0.625, 0.5625, 0.625, 0.5625, 0.625, 0.5628, 0.625, 0.6126, 0.625, 0.6125, 0.625, 0.5628, 0.125, 0.5625, 0.3746, 0.5625, 0.375, 0.5628, 0.375, 0.6126, 0.3746, 0.6129, 0.125, 0.6129, 0.5, 0.0625, 0.625, 0.0625, 0.625, 0.1129, 0.5, 0.1129, 0.625, 0.6374, 0.625, 0.6872, 0.625, 0.6872, 0.625, 0.6375, 0.625, 0.6371, 0.625, 0.6371, 0.625, 0.6371, 0.625, 0.6371, 0.5, 0.5625, 0.5, 0.5625, 0.5, 0.5625, 0.5, 0.5625, 0.125, 0.6875, 0.3746, 0.6875, 0.375, 0.6883, 0.375, 0.75, 0.125, 0.75, 0.5, 0.75, 0.6241, 0.75, 0.6241, 1.0, 0.5, 1.0, 0.375, 0.6374, 0.4909, 0.6374, 0.4909, 0.6872, 0.375, 0.6872, 0.375, 0.5628, 0.4909, 0.5628, 0.4909, 0.6126, 0.375, 0.6126, 0.625, 0.6371, 0.625, 0.6371, 0.625, 0.6371, 0.625, 0.6371, 0.4909, 0.6371, 0.375, 0.6371, 0.375, 0.6371, 0.4909, 0.6371, 0.5, 0.5, 0.6241, 0.5, 0.6241, 0.5, 0.5, 0.5, 0.5, 0.1371, 0.375, 0.1371, 0.375, 0.1129, 0.5, 0.1129, 0.5, 0.1371, 0.625, 0.1371, 0.625, 0.1875, 0.5, 0.1875, 0.5, 0.6872, 0.5, 0.6375, 0.5, 0.6375, 0.5, 0.6871, 0.6241, 0.6371, 0.5009, 0.6371, 0.5009, 0.6251, 0.6241, 0.6251, 0.375, 0.6875, 0.4909, 0.6875, 0.4909, 0.6875, 0.375, 0.6875, 0.6241, 0.75, 0.5, 0.75, 0.5, 0.75, 0.6241, 0.75, 0.625, 0.613, 0.625, 0.6247, 0.625, 0.6248, 0.625, 0.613, 0.5, 0.75, 0.375, 0.75, 0.375, 0.75, 0.5, 0.75, 0.375, 0.6129, 0.4909, 0.6129, 0.4909, 0.6129, 0.375, 0.6129, 0.5, 0.7133, 0.5293, 0.6875, 0.6241, 0.6875, 0.6241, 0.75, 0.5, 0.75, 0.872, 0.6108, 0.6281, 0.6105, 0.6281, 0.6105, 0.872, 0.6108, 0.501, 0.5625, 0.5293, 0.5625, 0.6241, 0.5625, 0.6241, 0.5625, 0.501, 0.5625, 0.4909, 0.5625, 0.375, 0.5625, 0.375, 0.5625, 0.4909, 0.5625, 0.5, 0.6875, 0.5, 0.6875, 0.5, 0.6875, 0.5, 0.6875, 0.6241, 0.6249, 0.5009, 0.6249, 0.5009, 0.6129, 0.6241, 0.6129, 0.5, 0.6371, 0.5, 0.6371, 0.5, 0.6371, 0.5, 0.6371, 0.375, 0.6371, 0.375, 0.6368, 0.375, 0.6132, 0.375, 0.6129, 0.375, 0.6129, 0.375, 0.6129, 0.375, 0.6249, 0.375, 0.6251, 0.375, 0.6371, 0.375, 0.6371, 0.125, 0.5, 0.375, 0.5, 0.375, 0.5617, 0.3746, 0.5625, 0.125, 0.5625, 0.625, 0.5008, 0.625, 0.5625, 0.625, 0.5625, 0.625, 0.5008, 0.625, 0.6875, 0.625, 0.6875, 0.625, 0.6875, 0.625, 0.6875, 0.875, 0.6371, 0.625, 0.6368, 0.6254, 0.6129, 0.875, 0.6129, 0.625, 0.6253, 0.625, 0.637, 0.625, 0.637, 0.625, 0.6252, 0.375, 0.1371, 0.5, 0.1371, 0.5, 0.1875, 0.375, 0.1875, 0.625, 0.1371, 0.5, 0.1371, 0.5, 0.1129, 0.625, 0.1129, 0.375, 0.0, 0.5, 0.0, 0.5, 0.0625, 0.375, 0.0625, 0.5009, 0.6375, 0.6241, 0.6375, 0.6241, 0.6872, 0.5009, 0.6871, 0.3753, 0.5008, 0.5, 0.5008, 0.5, 0.5367, 0.4912, 0.5617, 0.3753, 0.5617, 0.375, 0.0625, 0.5, 0.0625, 0.5, 0.1129, 0.375, 0.1129, 0.4909, 0.6249, 0.4909, 0.613, 0.4955, 0.6131, 0.4955, 0.6249, 0.375, 0.75, 0.5, 0.75, 0.5, 1.0, 0.375, 1.0, 0.4909, 0.637, 0.375, 0.6371, 0.375, 0.6251, 0.4909, 0.6251, 0.375, 0.25, 0.5, 0.25, 0.5, 0.5, 0.375, 0.5, 0.375, 0.1875, 0.5, 0.1875, 0.5, 0.25, 0.375, 0.25, 0.5, 0.6129, 0.5, 0.6129, 0.5, 0.6129, 0.5, 0.6129, 0.5009, 0.6875, 0.6241, 0.6875, 0.6241, 0.6875, 0.5009, 0.6875, 0.5, 0.6125, 0.5, 0.5628, 0.5, 0.5629, 0.5, 0.6125, 0.6241, 0.6371, 0.5009, 0.6371, 0.5009, 0.6371, 0.6241, 0.6371, 0.5009, 0.5629, 0.6241, 0.5628, 0.6241, 0.6125, 0.5009, 0.6125, 0.6241, 0.5625, 0.5009, 0.5625, 0.5009, 0.5625, 0.6241, 0.5625, 0.5, 0.6371, 0.5, 0.6251, 0.5, 0.6251, 0.5, 0.6371, 0.5, 0.6249, 0.5, 0.6129, 0.5, 0.6129, 0.5, 0.6249, 0.375, 0.75, 0.375, 0.6883, 0.375, 0.6875, 0.375, 0.6875, 0.375, 0.6883, 0.375, 0.75, 0.5, 0.5008, 0.6241, 0.5008, 0.6241, 0.5625, 0.5293, 0.5625, 0.5, 0.5367, 0.4909, 0.6249, 0.375, 0.6249, 0.375, 0.6129, 0.4909, 0.613, 0.375, 0.5, 0.5, 0.5, 0.5, 0.5, 0.375, 0.5, 0.6241, 0.6875, 0.5293, 0.6875, 0.501, 0.6875, 0.501, 0.6875, 0.6241, 0.6875, 0.375, 0.5625, 0.375, 0.5617, 0.375, 0.5, 0.375, 0.5, 0.375, 0.5625, 0.625, 0.6129, 0.625, 0.6129, 0.625, 0.6129, 0.625, 0.6129, 0.375, 0.6368, 0.3746, 0.6371, 0.125, 0.6371, 0.125, 0.6129, 0.3746, 0.6129, 0.375, 0.6132, 0.375, 0.6883, 0.4912, 0.6883, 0.5, 0.7133, 0.5, 0.75, 0.375, 0.75, 0.4955, 0.6874, 0.4955, 0.6875, 0.4909, 0.6875, 0.4909, 0.6875, 0.5, 0.5625, 0.5, 0.5625, 0.5, 0.5625, 0.5, 0.5625, 0.4955, 0.6372, 0.4955, 0.637, 0.5, 0.6371, 0.5, 0.6371, 0.4912, 0.6883, 0.4956, 0.6883, 0.4992, 0.6883, 0.501, 0.6875, 0.5293, 0.6875, 0.5, 0.7133, 0.4909, 0.6371, 0.4909, 0.6371, 0.4955, 0.637, 0.4955, 0.6372, 0.4909, 0.637, 0.4909, 0.6251, 0.4955, 0.6251, 0.4955, 0.6369, 0.4955, 0.6369, 0.4955, 0.6251, 0.5, 0.6251, 0.5, 0.6371, 0.5, 0.6371, 0.5, 0.6251, 0.5, 0.6251, 0.5, 0.6371, 0.4955, 0.5626, 0.4955, 0.5625, 0.5, 0.5625, 0.5, 0.5625, 0.5, 0.5628, 0.5, 0.6125, 0.5, 0.6126, 0.5, 0.5628, 0.4909, 0.5625, 0.4909, 0.5625, 0.4955, 0.5625, 0.4955, 0.5626, 0.5, 0.6875, 0.5, 0.6875, 0.4955, 0.6875, 0.4955, 0.6874, 0.501, 0.5625, 0.5006, 0.5617, 0.5003, 0.5617, 0.5, 0.5617, 0.5, 0.5367, 0.5293, 0.5625, 0.5, 0.6875, 0.5, 0.6875, 0.5, 0.6875, 0.5, 0.6875, 0.4955, 0.6128, 0.4955, 0.613, 0.4909, 0.6129, 0.4909, 0.6129, 0.5, 0.6129, 0.5, 0.6129, 0.4955, 0.613, 0.4955, 0.6128, 0.4955, 0.6249, 0.4955, 0.6131, 0.5, 0.6129, 0.5, 0.6249, 0.4955, 0.5629, 0.4955, 0.6124, 0.4909, 0.6126, 0.4909, 0.5628, 0.4955, 0.6376, 0.4955, 0.6871, 0.4909, 0.6872, 0.4909, 0.6374, 0.5, 0.5628, 0.5, 0.6126, 0.4955, 0.6124, 0.4955, 0.5629, 0.5, 0.6374, 0.5, 0.6872, 0.4955, 0.6871, 0.4955, 0.6376, 0.5, 0.6375, 0.5, 0.6872, 0.5, 0.6872, 0.5, 0.6374, 0.5, 0.6249, 0.5, 0.6129, 0.5, 0.6129, 0.5, 0.6249, 0.5, 0.6371, 0.5, 0.6371, 0.5, 0.6371, 0.5, 0.6371, 0.5, 0.6129, 0.5, 0.6129, 0.5, 0.6129, 0.5, 0.6129, 0.5009, 0.6129, 0.6241, 0.6129, 0.6241, 0.6129, 0.5009, 0.6129, 0.375, 0.6872, 0.375, 0.6875, 0.375, 0.6883, 0.3746, 0.6875, 0.375, 0.5625, 0.375, 0.5625, 0.3746, 0.5625, 0.375, 0.5617, 0.6241, 0.5008, 0.6241, 0.5, 0.625, 0.5008, 0.375, 0.6126, 0.375, 0.6129, 0.375, 0.6132, 0.3746, 0.6129, 0.375, 0.6371, 0.375, 0.6371, 0.3746, 0.6371, 0.375, 0.6368, 0.5009, 0.6129, 0.5009, 0.6129, 0.5, 0.6129, 0.5, 0.6129, 0.6241, 0.6129, 0.625, 0.6129, 0.625, 0.613, 0.6241, 0.6129, 0.625, 0.6248, 0.625, 0.6252, 0.6241, 0.6251, 0.6241, 0.6249, 0.5009, 0.6129, 0.5, 0.6129, 0.5, 0.6125, 0.5009, 0.6125, 0.6241, 0.6129, 0.6241, 0.6125, 0.625, 0.6125, 0.625, 0.6129, 0.625, 0.6875, 0.6241, 0.6875, 0.6241, 0.6872, 0.625, 0.6872, 0.625, 0.6371, 0.625, 0.6375, 0.6241, 0.6375, 0.6241, 0.6371, 0.625, 0.5628, 0.6241, 0.5628, 0.6241, 0.5625, 0.625, 0.5625, 0.625, 0.5625, 0.6241, 0.5625, 0.6241, 0.5625, 0.625, 0.6371, 0.6241, 0.6371, 0.6241, 0.6371, 0.625, 0.637, 0.625, 0.6875, 0.6241, 0.6875, 0.6241, 0.6875, 0.5009, 0.6249, 0.5009, 0.6251, 0.5, 0.6251, 0.5, 0.6249, 0.5009, 0.6371, 0.5, 0.6371, 0.5, 0.6371, 0.5009, 0.6371, 0.501, 0.6875, 0.5, 0.6875, 0.5009, 0.6875, 0.501, 0.5625, 0.5009, 0.5625, 0.5, 0.5625, 0.5009, 0.5629, 0.5, 0.5629, 0.5, 0.5625, 0.5009, 0.5625, 0.5009, 0.6871, 0.5009, 0.6875, 0.5, 0.6875, 0.5, 0.6871, 0.5009, 0.6375, 0.5, 0.6375, 0.5, 0.6371, 0.5009, 0.6371, 0.625, 0.25, 0.625, 0.5, 0.6241, 0.5, 0.6241, 0.25, 0.625, 0.75, 0.625, 1.0, 0.6241, 1.0, 0.6241, 0.75, 0.375, 0.5625, 0.375, 0.5, 0.3753, 0.5008, 0.3753, 0.5617, 0.5, 0.5008, 0.3753, 0.5008, 0.375, 0.5, 0.5, 0.5, 0.625, 0.5008, 0.625, 0.5625, 0.6241, 0.5625, 0.6241, 0.5008, 0.625, 0.6875, 0.625, 0.7492, 0.6241, 0.75, 0.6241, 0.6875, 0.6241, 0.5, 0.6241, 0.5, 0.625, 0.5008, 0.625, 0.5008, 0.6241, 0.75, 0.6241, 0.75, 0.625, 0.7492, 0.625, 0.7492, 0.625, 0.6371, 0.625, 0.6374, 0.625, 0.6375, 0.6241, 0.5008, 0.5, 0.5008, 0.5, 0.5, 0.6241, 0.5, 0.625, 0.6875, 0.625, 0.6875, 0.625, 0.6872, 0.5009, 0.6129, 0.6241, 0.6129, 0.6241, 0.6129, 0.5009, 0.6129, 0.6241, 0.6249, 0.6241, 0.6129, 0.625, 0.613, 0.625, 0.6248, 0.5009, 0.6125, 0.6241, 0.6125, 0.6241, 0.6129, 0.5009, 0.6129, 0.6241, 0.6872, 0.6241, 0.6375, 0.625, 0.6375, 0.625, 0.6872, 0.6241, 0.6125, 0.6241, 0.5628, 0.625, 0.5628, 0.625, 0.6125, 0.6241, 0.5625, 0.6241, 0.5625, 0.625, 0.5625, 0.625, 0.5625, 0.6241, 0.6371, 0.6241, 0.6371, 0.625, 0.6371, 0.625, 0.6371, 0.6241, 0.6129, 0.6241, 0.6129, 0.625, 0.6129, 0.625, 0.6129, 0.6241, 0.6875, 0.6241, 0.6875, 0.625, 0.6875, 0.625, 0.6875, 0.6241, 0.6371, 0.6241, 0.6251, 0.625, 0.6252, 0.625, 0.637, 0.5009, 0.6249, 0.6241, 0.6249, 0.6241, 0.6251, 0.5009, 0.6251, 0.6241, 0.6371, 0.5009, 0.6371, 0.5009, 0.6371, 0.6241, 0.6371, 0.6241, 0.6875, 0.501, 0.6875, 0.5009, 0.6875, 0.6241, 0.6875, 0.6241, 0.5625, 0.5009, 0.5625, 0.501, 0.5625, 0.6241, 0.5625, 0.6241, 0.5628, 0.5009, 0.5629, 0.5009, 0.5625, 0.6241, 0.5625, 0.6241, 0.6875, 0.5009, 0.6875, 0.5009, 0.6871, 0.6241, 0.6872, 0.6241, 0.6375, 0.5009, 0.6375, 0.5009, 0.6371, 0.6241, 0.6371, 0.5, 0.6371, 0.5, 0.6251, 0.5009, 0.6251, 0.5009, 0.6371, 0.5, 0.6371, 0.5, 0.6371, 0.5009, 0.6371, 0.5009, 0.6371, 0.5, 0.5625, 0.5, 0.5625, 0.5009, 0.5625, 0.5009, 0.5625, 0.5009, 0.6875, 0.5009, 0.6875, 0.5, 0.6875, 0.5, 0.6875, 0.5, 0.6249, 0.5, 0.6129, 0.5009, 0.6129, 0.5009, 0.6249, 0.5009, 0.5629, 0.5009, 0.6125, 0.5, 0.6125, 0.5, 0.5629, 0.5009, 0.6375, 0.5009, 0.6871, 0.5, 0.6871, 0.5, 0.6375, 0.5009, 0.6129, 0.5009, 0.6129, 0.5, 0.6129, 0.5, 0.6129, 0.625, 0.6371, 0.625, 0.6371, 0.625, 0.637, 0.625, 0.637, 0.625, 0.6248, 0.625, 0.6247, 0.625, 0.6253, 0.625, 0.6252, 0.625, 0.6875, 0.625, 0.6875, 0.6241, 0.6875, 0.6241, 0.6875, 0.625, 0.6129, 0.625, 0.6129, 0.625, 0.6125, 0.625, 0.5625, 0.625, 0.5628, 0.625, 0.5628, 0.625, 0.5625, 0.625, 0.5625, 0.6241, 0.5625, 0.6241, 0.5625, 0.625, 0.6129, 0.625, 0.6129, 0.625, 0.613, 0.625, 0.613, 0.4909, 0.6875, 0.4955, 0.6875, 0.4956, 0.6883, 0.4912, 0.6883, 0.4955, 0.6875, 0.5, 0.6875, 0.4992, 0.6883, 0.4956, 0.6883, 0.5, 0.6875, 0.5, 0.6875, 0.501, 0.6875, 0.4992, 0.6883, 0.5, 0.5625, 0.5, 0.5625, 0.5006, 0.5617, 0.501, 0.5625, 0.5, 0.5625, 0.4955, 0.5625, 0.4955, 0.5625, 0.5, 0.5625, 0.4955, 0.5625, 0.4909, 0.5625, 0.4912, 0.5625, 0.4954, 0.5625, 0.4955, 0.637, 0.4909, 0.6371, 0.4909, 0.637, 0.4955, 0.6369, 0.4909, 0.6249, 0.4955, 0.6249, 0.4955, 0.6251, 0.4909, 0.6251, 0.5, 0.6371, 0.4955, 0.637, 0.4955, 0.6369, 0.5, 0.6371, 0.4955, 0.6249, 0.5, 0.6249, 0.5, 0.6251, 0.4955, 0.6251, 0.5, 0.6371, 0.5, 0.6371, 0.5, 0.6371, 0.5, 0.6371, 0.5, 0.6249, 0.5, 0.6249, 0.5, 0.6251, 0.5, 0.6251, 0.4955, 0.6376, 0.4909, 0.6374, 0.4909, 0.6371, 0.4955, 0.6372, 0.5, 0.6374, 0.4955, 0.6376, 0.4955, 0.6372, 0.5, 0.6371, 0.5, 0.6375, 0.5, 0.6374, 0.5, 0.6371, 0.5, 0.6371, 0.4955, 0.5629, 0.4909, 0.5628, 0.4909, 0.5625, 0.4955, 0.5626, 0.5, 0.5628, 0.4955, 0.5629, 0.4955, 0.5626, 0.5, 0.5625, 0.5, 0.5628, 0.5, 0.5628, 0.5, 0.5625, 0.5, 0.5625, 0.5, 0.6872, 0.5, 0.6872, 0.5, 0.6875, 0.5, 0.6875, 0.4955, 0.6871, 0.5, 0.6872, 0.5, 0.6875, 0.4955, 0.6874, 0.4909, 0.6872, 0.4955, 0.6871, 0.4955, 0.6874, 0.4909, 0.6875, 0.4909, 0.6129, 0.4955, 0.613, 0.4955, 0.6131, 0.4909, 0.613, 0.4955, 0.613, 0.5, 0.6129, 0.5, 0.6129, 0.4955, 0.6131, 0.5, 0.6129, 0.5, 0.6129, 0.5, 0.6129, 0.5, 0.6129, 0.5, 0.6129, 0.5, 0.6129, 0.5, 0.6126, 0.5, 0.6125, 0.5, 0.6129, 0.4955, 0.6128, 0.4955, 0.6124, 0.5, 0.6126, 0.4955, 0.6128, 0.4909, 0.6129, 0.4909, 0.6126, 0.4955, 0.6124, 0.5, 0.6251, 0.5, 0.6251, 0.5, 0.6249, 0.5, 0.6249, 0.5, 0.6129, 0.5, 0.6129, 0.5, 0.6129, 0.5, 0.6129, 0.375, 0.6126, 0.4909, 0.6126, 0.4909, 0.6129, 0.375, 0.6129, 0.4909, 0.613, 0.375, 0.6129, 0.375, 0.6129, 0.4909, 0.6129, 0.4909, 0.6251, 0.375, 0.6251, 0.375, 0.6249, 0.4909, 0.6249, 0.5, 0.6125, 0.5, 0.6125, 0.5, 0.6129, 0.5, 0.6129, 0.4909, 0.6371, 0.375, 0.6371, 0.375, 0.6371, 0.4909, 0.637, 0.5, 0.6375, 0.5, 0.6375, 0.5, 0.6371, 0.5, 0.6371, 0.5, 0.6371, 0.5, 0.6371, 0.5, 0.6371, 0.5, 0.6371, 0.4909, 0.6374, 0.375, 0.6374, 0.375, 0.6371, 0.4909, 0.6371, 0.375, 0.6875, 0.4909, 0.6875, 0.4912, 0.6883, 0.375, 0.6883, 0.5, 0.6875, 0.5, 0.6875, 0.501, 0.6875, 0.501, 0.6875, 0.375, 0.6872, 0.4909, 0.6872, 0.4909, 0.6875, 0.375, 0.6875, 0.5, 0.6872, 0.5, 0.6871, 0.5, 0.6875, 0.5, 0.6875, 0.4909, 0.5625, 0.375, 0.5625, 0.3753, 0.5617, 0.4912, 0.5617, 0.5, 0.5625, 0.5, 0.5625, 0.501, 0.5625, 0.501, 0.5625, 0.4909, 0.5628, 0.375, 0.5628, 0.375, 0.5625, 0.4909, 0.5625, 0.5, 0.5629, 0.5, 0.5628, 0.5, 0.5625, 0.5, 0.5625, 0.5, 0.0, 0.6241, 0.0, 0.625, 0.0008178, 0.625, 0.0625, 0.5, 0.0625, 0.625, 0.613, 0.625, 0.6129, 0.625, 0.6129, 0.625, 0.613, 0.625, 0.627, 0.625, 0.627, 0.625, 0.6253, 0.625, 0.6253, 0.625, 0.6132, 0.625, 0.6368, 0.625, 0.6368, 0.625, 0.6132, 0.625, 0.6129, 0.625, 0.613, 0.625, 0.613, 0.625, 0.6129, 0.625, 0.6129, 0.625, 0.6129, 0.625, 0.6129, 0.625, 0.6129, 0.625, 0.6129, 0.625, 0.6132, 0.625, 0.6132, 0.625, 0.6129, 0.625, 0.6253, 0.625, 0.6247, 0.625, 0.6247, 0.625, 0.6253, 0.625, 0.6147, 0.625, 0.6147, 0.625, 0.6147, 0.625, 0.6147, 0.625, 0.6371, 0.625, 0.637, 0.625, 0.637, 0.625, 0.6371, 0.625, 0.6129, 0.625, 0.6132, 0.625, 0.6368, 0.625, 0.6371, 0.625, 0.6371, 0.625, 0.637, 0.625, 0.6253, 0.625, 0.6247, 0.625, 0.613, 0.625, 0.6129, 0.625, 0.6368, 0.625, 0.6132, 0.625, 0.6132, 0.625, 0.6368, 0.625, 0.6368, 0.625, 0.6368, 0.625, 0.6368, 0.625, 0.6368, 0.625, 0.6129, 0.625, 0.6129, 0.625, 0.6129, 0.625, 0.6129, 0.625, 0.637, 0.625, 0.6371, 0.625, 0.6371, 0.625, 0.637, 0.625, 0.6132, 0.625, 0.6129, 0.625, 0.6129, 0.625, 0.6132, 0.625, 0.6247, 0.625, 0.613, 0.625, 0.613, 0.625, 0.6247, 0.625, 0.6247, 0.625, 0.6253, 0.625, 0.6253, 0.625, 0.6247, 0.625, 0.637, 0.625, 0.6253, 0.625, 0.6253, 0.625, 0.637, 0.625, 0.6368, 0.625, 0.6368, 0.625, 0.6368, 0.625, 0.6132, 0.625, 0.6132, 0.625, 0.6129, 0.625, 0.6371, 0.625, 0.637, 0.625, 0.637, 0.625, 0.6371, 0.625, 0.6253, 0.625, 0.6247, 0.625, 0.6247, 0.625, 0.6253, 0.625, 0.613, 0.625, 0.6129, 0.625, 0.6129, 0.625, 0.613, 0.625, 0.6132, 0.625, 0.6368, 0.625, 0.6368, 0.625, 0.6132, 0.625, 0.6129, 0.625, 0.6129, 0.625, 0.6129, 0.625, 0.6129, 0.625, 0.6371, 0.625, 0.6371, 0.625, 0.6371, 0.625, 0.6371, 0.625, 0.6366, 0.625, 0.6364, 0.625, 0.637, 0.625, 0.637, 0.625, 0.6136, 0.625, 0.6134, 0.625, 0.613, 0.625, 0.613, 0.625, 0.6368, 0.625, 0.6368, 0.625, 0.6368, 0.625, 0.6368, 0.625, 0.6353, 0.625, 0.6353, 0.625, 0.6353, 0.625, 0.6353, 0.625, 0.6229, 0.625, 0.6229, 0.625, 0.6229, 0.625, 0.6229, 0.625, 0.6229, 0.625, 0.6147, 0.625, 0.6147, 0.625, 0.6229, 0.625, 0.6228, 0.625, 0.6148, 0.625, 0.6148, 0.625, 0.6228, 0.625, 0.623, 0.625, 0.6146, 0.625, 0.613, 0.625, 0.6247, 0.625, 0.6271, 0.625, 0.6271, 0.625, 0.6271, 0.625, 0.6271, 0.625, 0.6148, 0.625, 0.6229, 0.625, 0.6229, 0.625, 0.6147, 0.625, 0.6352, 0.625, 0.6271, 0.625, 0.6271, 0.625, 0.6353, 0.625, 0.6352, 0.625, 0.6272, 0.625, 0.6272, 0.625, 0.6352, 0.625, 0.623, 0.625, 0.623, 0.625, 0.6247, 0.625, 0.6247, 0.625, 0.6146, 0.625, 0.6146, 0.625, 0.613, 0.625, 0.613, 0.625, 0.6146, 0.625, 0.623, 0.625, 0.6247, 0.625, 0.613, 0.625, 0.6354, 0.625, 0.6354, 0.625, 0.637, 0.625, 0.637, 0.625, 0.627, 0.625, 0.6354, 0.625, 0.637, 0.625, 0.6253, 0.625, 0.6354, 0.625, 0.627, 0.625, 0.6253, 0.625, 0.637, 0.625, 0.6353, 0.625, 0.6271, 0.625, 0.627, 0.625, 0.6354, 0.625, 0.6229, 0.625, 0.6148, 0.625, 0.6146, 0.625, 0.623, 0.625, 0.6271, 0.625, 0.6352, 0.625, 0.6354, 0.625, 0.627, 0.625, 0.6147, 0.625, 0.6229, 0.625, 0.623, 0.625, 0.6146, 0.625, 0.6353, 0.625, 0.6353, 0.625, 0.6354, 0.625, 0.6354, 0.625, 0.627, 0.625, 0.627, 0.625, 0.6271, 0.625, 0.6271, 0.625, 0.623, 0.625, 0.623, 0.625, 0.6229, 0.625, 0.6229, 0.625, 0.6146, 0.625, 0.6146, 0.625, 0.6147, 0.625, 0.6147, 0.625, 0.6228, 0.625, 0.6148, 0.625, 0.6147, 0.625, 0.6229, 0.625, 0.6148, 0.625, 0.6228, 0.625, 0.6229, 0.625, 0.6147, 0.625, 0.6229, 0.625, 0.6229, 0.625, 0.6228, 0.625, 0.6228, 0.625, 0.6147, 0.625, 0.6147, 0.625, 0.6148, 0.625, 0.6148, 0.625, 0.6352, 0.625, 0.6272, 0.625, 0.6271, 0.625, 0.6353, 0.625, 0.6272, 0.625, 0.6352, 0.625, 0.6353, 0.625, 0.6271, 0.625, 0.6352, 0.625, 0.6352, 0.625, 0.6353, 0.625, 0.6353, 0.625, 0.6271, 0.625, 0.6271, 0.625, 0.6272, 0.625, 0.6272, 0.625, 0.6271, 0.625, 0.6353, 0.625, 0.6353, 0.625, 0.6271, 0.625, 0.6368, 0.625, 0.6368, 0.625, 0.6368, 0.625, 0.6368, 0.625, 0.6129, 0.625, 0.6132, 0.625, 0.6132, 0.625, 0.6129, 0.625, 0.6371, 0.625, 0.637, 0.625, 0.637, 0.625, 0.6371, 0.625, 0.6253, 0.625, 0.6247, 0.625, 0.6247, 0.625, 0.6253, 0.625, 0.613, 0.625, 0.6129, 0.625, 0.6129, 0.625, 0.613, 0.625, 0.6132, 0.625, 0.6368, 0.625, 0.6368, 0.625, 0.6132, 0.625, 0.6129, 0.625, 0.6129, 0.625, 0.6129, 0.625, 0.6129, 0.625, 0.6371, 0.625, 0.6371, 0.625, 0.6371, 0.625, 0.6371, 0.625, 0.637, 0.625, 0.6253, 0.625, 0.6253, 0.625, 0.637, 0.625, 0.6247, 0.625, 0.613, 0.625, 0.613, 0.625, 0.6247, 0.625, 0.6371, 0.625, 0.6371, 0.625, 0.6371, 0.625, 0.6371, 0.872, 0.6108, 0.872, 0.5646, 0.875, 0.5625, 0.875, 0.6129, 0.872, 0.6854, 0.872, 0.6392, 0.875, 0.6371, 0.875, 0.6875, 0.6281, 0.6851, 0.872, 0.6854, 0.875, 0.6875, 0.625, 0.6872, 0.6285, 0.6392, 0.6281, 0.6851, 0.625, 0.6872, 0.6254, 0.6371, 0.872, 0.5646, 0.6285, 0.5646, 0.6254, 0.5625, 0.875, 0.5625, 0.872, 0.6392, 0.6285, 0.6392, 0.6254, 0.6371, 0.875, 0.6371, 0.6285, 0.5646, 0.6281, 0.6105, 0.625, 0.6126, 0.6254, 0.5625, 0.6281, 0.6105, 0.872, 0.6108, 0.875, 0.6129, 0.625, 0.6126, 0.872, 0.6854, 0.6281, 0.6851, 0.6281, 0.6851, 0.872, 0.6854, 0.6296, 0.6096, 0.63, 0.5655, 0.63, 0.5655, 0.6296, 0.6096, 0.6298, 0.64, 0.6294, 0.6843, 0.6283, 0.685, 0.6287, 0.6393, 0.6294, 0.6843, 0.8706, 0.6846, 0.8718, 0.6853, 0.6283, 0.685, 0.6281, 0.6105, 0.6285, 0.5646, 0.6285, 0.5646, 0.6281, 0.6105, 0.8706, 0.64, 0.6298, 0.64, 0.6287, 0.6393, 0.8718, 0.6393, 0.8704, 0.6098, 0.6296, 0.6096, 0.6296, 0.6096, 0.8704, 0.6098, 0.8704, 0.6845, 0.6296, 0.6842, 0.6296, 0.6842, 0.8704, 0.6845, 0.63, 0.6401, 0.8704, 0.6402, 0.8704, 0.6402, 0.63, 0.6401, 0.63, 0.5655, 0.8704, 0.5655, 0.8704, 0.5655, 0.63, 0.5655, 0.6296, 0.6842, 0.63, 0.6401, 0.63, 0.6401, 0.6296, 0.6842, 0.872, 0.5646, 0.872, 0.6108, 0.872, 0.6108, 0.872, 0.5646, 0.8706, 0.5654, 0.6298, 0.5654, 0.6287, 0.5647, 0.8718, 0.5647, 0.63, 0.5655, 0.8704, 0.5655, 0.8704, 0.6098, 0.6296, 0.6096, 0.63, 0.6401, 0.8704, 0.6402, 0.8704, 0.6845, 0.6296, 0.6842, 0.8706, 0.61, 0.8706, 0.5654, 0.8718, 0.5647, 0.8718, 0.6107, 0.6294, 0.6097, 0.8706, 0.61, 0.8718, 0.6107, 0.6283, 0.6104, 0.6285, 0.6392, 0.872, 0.6392, 0.872, 0.6392, 0.6285, 0.6392, 0.6281, 0.6851, 0.6285, 0.6392, 0.6285, 0.6392, 0.6281, 0.6851, 0.872, 0.6392, 0.872, 0.6854, 0.872, 0.6854, 0.872, 0.6392, 0.6298, 0.5654, 0.6294, 0.6097, 0.6283, 0.6104, 0.6287, 0.5647, 0.8704, 0.6845, 0.8704, 0.6402, 0.8706, 0.64, 0.8706, 0.6846, 0.6296, 0.6842, 0.8704, 0.6845, 0.8706, 0.6846, 0.6294, 0.6843, 0.6294, 0.6843, 0.6298, 0.64, 0.63, 0.6401, 0.6296, 0.6842, 0.6298, 0.64, 0.8706, 0.64, 0.8704, 0.6402, 0.63, 0.6401, 0.8704, 0.6402, 0.8704, 0.6845, 0.8704, 0.6845, 0.8704, 0.6402, 0.8718, 0.6853, 0.8718, 0.6393, 0.872, 0.6392, 0.872, 0.6854, 0.6283, 0.685, 0.8718, 0.6853, 0.872, 0.6854, 0.6281, 0.6851, 0.6281, 0.6851, 0.6285, 0.6392, 0.6287, 0.6393, 0.6283, 0.685, 0.6285, 0.6392, 0.872, 0.6392, 0.8718, 0.6393, 0.6287, 0.6393, 0.8706, 0.6846, 0.8706, 0.64, 0.8718, 0.6393, 0.8718, 0.6853, 0.8718, 0.6107, 0.8718, 0.5647, 0.872, 0.5646, 0.872, 0.6108, 0.8718, 0.5647, 0.6287, 0.5647, 0.6285, 0.5646, 0.872, 0.5646, 0.6281, 0.6105, 0.6285, 0.5646, 0.6287, 0.5647, 0.6283, 0.6104, 0.872, 0.6108, 0.6281, 0.6105, 0.6283, 0.6104, 0.8718, 0.6107, 0.8704, 0.6098, 0.8704, 0.5655, 0.8706, 0.5654, 0.8706, 0.61, 0.8704, 0.5655, 0.63, 0.5655, 0.6298, 0.5654, 0.8706, 0.5654, 0.6294, 0.6097, 0.6298, 0.5654, 0.63, 0.5655, 0.6296, 0.6096, 0.8706, 0.61, 0.6294, 0.6097, 0.6296, 0.6096, 0.8704, 0.6098, 0.8704, 0.5655, 0.8704, 0.6098, 0.8704, 0.6098, 0.8704, 0.5655, 0.625, 0.6363, 0.625, 0.6365, 0.625, 0.6365, 0.625, 0.6363, 0.625, 0.6135, 0.625, 0.6137, 0.625, 0.6137, 0.625, 0.6135, 0.625, 0.6137, 0.625, 0.624, 0.625, 0.624, 0.625, 0.6137, 0.625, 0.6242, 0.625, 0.6136, 0.625, 0.6135, 0.625, 0.6241, 0.625, 0.624, 0.625, 0.6241, 0.625, 0.6241, 0.625, 0.624, 0.625, 0.626, 0.625, 0.6363, 0.625, 0.6363, 0.625, 0.626, 0.625, 0.6259, 0.625, 0.626, 0.625, 0.626, 0.625, 0.6259, 0.625, 0.6365, 0.625, 0.6259, 0.625, 0.626, 0.625, 0.6363, 0.625, 0.6259, 0.625, 0.6258, 0.625, 0.6253, 0.625, 0.6253, 0.625, 0.6364, 0.625, 0.6258, 0.625, 0.6259, 0.625, 0.6365, 0.625, 0.6364, 0.625, 0.6259, 0.625, 0.6253, 0.625, 0.637, 0.625, 0.6241, 0.625, 0.6135, 0.625, 0.6137, 0.625, 0.624, 0.625, 0.6241, 0.625, 0.6136, 0.625, 0.613, 0.625, 0.6247, 0.625, 0.6134, 0.625, 0.6242, 0.625, 0.6247, 0.625, 0.613, 0.625, 0.6242, 0.625, 0.6241, 0.625, 0.6247, 0.625, 0.6247, 0.625, 0.6366, 0.625, 0.6258, 0.625, 0.6258, 0.625, 0.6364, 0.625, 0.6242, 0.625, 0.6134, 0.625, 0.6136, 0.625, 0.6242, 0.625, 0.6363, 0.625, 0.626, 0.625, 0.6259, 0.625, 0.6364, 0.625, 0.624, 0.625, 0.6137, 0.625, 0.6136, 0.625, 0.6241, 0.625, 0.6364, 0.625, 0.6366, 0.625, 0.6365, 0.625, 0.6363, 0.625, 0.6258, 0.625, 0.6259, 0.625, 0.626, 0.625, 0.6259, 0.625, 0.6241, 0.625, 0.6242, 0.625, 0.6241, 0.625, 0.624, 0.625, 0.6134, 0.625, 0.6136, 0.625, 0.6137, 0.625, 0.6135, 0.625, 0.6258, 0.625, 0.6366, 0.625, 0.637, 0.625, 0.6253, 0.375, 0.5073, 0.4583, 0.5073, 0.4583, 0.75, 0.375, 0.75, 0.5417, 0.0, 0.587, 0.0, 0.6015, 0.01206, 0.6139, 0.04642, 0.6221, 0.09789, 0.625, 0.1586, 0.625, 0.2471, 0.5417, 0.246, 0.625, 0.5029, 0.6296, 0.5, 0.8704, 0.5, 0.875, 0.5029, 0.875, 0.5914, 0.625, 0.5914, 0.5421, 0.2546, 0.625, 0.2546, 0.625, 0.4954, 0.5421, 0.4954, 0.4583, 0.0, 0.5417, 0.0, 0.5417, 0.246, 0.4583, 0.2427, 0.375, 0.75, 0.4583, 0.75, 0.4583, 1.0, 0.375, 1.0, 0.4583, 0.75, 0.5417, 0.75, 0.5417, 1.0, 0.4583, 1.0, 0.5417, 0.504, 0.625, 0.5029, 0.625, 0.5914, 0.6221, 0.6521, 0.6139, 0.7036, 0.6015, 0.7379, 0.587, 0.75, 0.5417, 0.75, 0.125, 0.5073, 0.1296, 0.5, 0.3704, 0.5, 0.375, 0.5073, 0.375, 0.75, 0.125, 0.75, 0.4583, 0.5073, 0.5417, 0.504, 0.5417, 0.75, 0.4583, 0.75, 0.375, 0.2546, 0.4569, 0.2546, 0.4569, 0.4954, 0.375, 0.4954, 0.46, 0.2546, 0.54, 0.2546, 0.54, 0.4954, 0.46, 0.4954, 0.625, 0.5914, 0.875, 0.5914, 0.875, 0.6521, 0.625, 0.6521, 0.625, 0.6521, 0.875, 0.6521, 0.875, 0.75, 0.625, 0.75, 0.625, 0.75, 0.625, 1.0, 0.6015, 1.0, 0.6015, 0.75, 0.6015, 0.75, 0.6015, 1.0, 0.587, 1.0, 0.587, 0.75, 0.5417, 0.75, 0.587, 0.75, 0.587, 1.0, 0.5417, 1.0, 0.5421, 0.2546, 0.54, 0.2546, 0.5417, 0.246, 0.4583, 0.2427, 0.46, 0.2546, 0.4569, 0.2546, 0.5421, 0.4954, 0.5417, 0.504, 0.54, 0.4954, 0.4569, 0.4954, 0.46, 0.4954, 0.4583, 0.5073, 0.4569, 0.2546, 0.375, 0.2546, 0.375, 0.2427, 0.4583, 0.2427, 0.4583, 0.5073, 0.375, 0.5073, 0.375, 0.4954, 0.4569, 0.4954, 0.625, 0.2546, 0.5421, 0.2546, 0.5417, 0.246, 0.625, 0.2471, 0.54, 0.2546, 0.46, 0.2546, 0.4583, 0.2427, 0.5417, 0.246, 0.625, 0.5029, 0.5417, 0.504, 0.5421, 0.4954, 0.625, 0.4954, 0.5417, 0.504, 0.4583, 0.5073, 0.46, 0.4954, 0.54, 0.4954, 0.46, 0.2546, 0.46, 0.4954, 0.4569, 0.4954, 0.4569, 0.2546, 0.5421, 0.2546, 0.5421, 0.4954, 0.54, 0.4954, 0.54, 0.2546, 0.375, 0.0, 0.4583, 0.0, 0.4583, 0.2427, 0.375, 0.2427, 0.375, 0.5073, 0.4583, 0.5073, 0.4583, 0.75, 0.375, 0.75, 0.5417, 0.0, 0.587, 0.0, 0.6015, 0.01206, 0.6139, 0.04642, 0.6221, 0.09789, 0.625, 0.1586, 0.625, 0.2471, 0.5417, 0.246, 0.625, 0.5029, 0.6296, 0.5, 0.8704, 0.5, 0.875, 0.5029, 0.875, 0.5914, 0.625, 0.5914, 0.5421, 0.2546, 0.625, 0.2546, 0.625, 0.4954, 0.5421, 0.4954, 0.4583, 0.0, 0.5417, 0.0, 0.5417, 0.246, 0.4583, 0.2427, 0.375, 0.75, 0.4583, 0.75, 0.4583, 1.0, 0.375, 1.0, 0.4583, 0.75, 0.5417, 0.75, 0.5417, 1.0, 0.4583, 1.0, 0.5417, 0.504, 0.625, 0.5029, 0.625, 0.5914, 0.6221, 0.6521, 0.6139, 0.7036, 0.6015, 0.7379, 0.587, 0.75, 0.5417, 0.75, 0.125, 0.5073, 0.1296, 0.5, 0.3704, 0.5, 0.375, 0.5073, 0.375, 0.75, 0.125, 0.75, 0.4583, 0.5073, 0.5417, 0.504, 0.5417, 0.75, 0.4583, 0.75, 0.375, 0.2546, 0.4569, 0.2546, 0.4569, 0.4954, 0.375, 0.4954, 0.46, 0.2546, 0.54, 0.2546, 0.54, 0.4954, 0.46, 0.4954, 0.625, 0.5914, 0.875, 0.5914, 0.875, 0.6521, 0.625, 0.6521, 0.625, 0.6521, 0.875, 0.6521, 0.875, 0.75, 0.625, 0.75, 0.625, 0.75, 0.625, 1.0, 0.6015, 1.0, 0.6015, 0.75, 0.6015, 0.75, 0.6015, 1.0, 0.587, 1.0, 0.587, 0.75, 0.5417, 0.75, 0.587, 0.75, 0.587, 1.0, 0.5417, 1.0, 0.5421, 0.2546, 0.54, 0.2546, 0.5417, 0.246, 0.4583, 0.2427, 0.46, 0.2546, 0.4569, 0.2546, 0.5421, 0.4954, 0.5417, 0.504, 0.54, 0.4954, 0.4569, 0.4954, 0.46, 0.4954, 0.4583, 0.5073, 0.4569, 0.2546, 0.375, 0.2546, 0.375, 0.2427, 0.4583, 0.2427, 0.4583, 0.5073, 0.375, 0.5073, 0.375, 0.4954, 0.4569, 0.4954, 0.625, 0.2546, 0.5421, 0.2546, 0.5417, 0.246, 0.625, 0.2471, 0.54, 0.2546, 0.46, 0.2546, 0.4583, 0.2427, 0.5417, 0.246, 0.625, 0.5029, 0.5417, 0.504, 0.5421, 0.4954, 0.625, 0.4954, 0.5417, 0.504, 0.4583, 0.5073, 0.46, 0.4954, 0.54, 0.4954, 0.46, 0.2546, 0.46, 0.4954, 0.4569, 0.4954, 0.4569, 0.2546, 0.5421, 0.2546, 0.5421, 0.4954, 0.54, 0.4954, 0.54, 0.2546, 0.375, 0.0, 0.4583, 0.0, 0.4583, 0.2427, 0.375, 0.2427, 0.375, 0.5073, 0.4583, 0.5073, 0.4583, 0.75, 0.375, 0.75, 0.5417, 0.0, 0.587, 0.0, 0.6015, 0.01206, 0.6139, 0.04642, 0.6221, 0.09789, 0.625, 0.1586, 0.625, 0.2471, 0.5417, 0.246, 0.625, 0.5029, 0.6296, 0.5, 0.8704, 0.5, 0.875, 0.5029, 0.875, 0.5914, 0.625, 0.5914, 0.5421, 0.2546, 0.625, 0.2546, 0.625, 0.4954, 0.5421, 0.4954, 0.4583, 0.0, 0.5417, 0.0, 0.5417, 0.246, 0.4583, 0.2427, 0.375, 0.75, 0.4583, 0.75, 0.4583, 1.0, 0.375, 1.0, 0.4583, 0.75, 0.5417, 0.75, 0.5417, 1.0, 0.4583, 1.0, 0.5417, 0.504, 0.625, 0.5029, 0.625, 0.5914, 0.6221, 0.6521, 0.6139, 0.7036, 0.6015, 0.7379, 0.587, 0.75, 0.5417, 0.75, 0.125, 0.5073, 0.1296, 0.5, 0.3704, 0.5, 0.375, 0.5073, 0.375, 0.75, 0.125, 0.75, 0.4583, 0.5073, 0.5417, 0.504, 0.5417, 0.75, 0.4583, 0.75, 0.375, 0.2546, 0.4569, 0.2546, 0.4569, 0.4954, 0.375, 0.4954, 0.46, 0.2546, 0.54, 0.2546, 0.54, 0.4954, 0.46, 0.4954, 0.625, 0.5914, 0.875, 0.5914, 0.875, 0.6521, 0.625, 0.6521, 0.625, 0.6521, 0.875, 0.6521, 0.875, 0.75, 0.625, 0.75, 0.625, 0.75, 0.625, 1.0, 0.6015, 1.0, 0.6015, 0.75, 0.6015, 0.75, 0.6015, 1.0, 0.587, 1.0, 0.587, 0.75, 0.5417, 0.75, 0.587, 0.75, 0.587, 1.0, 0.5417, 1.0, 0.5421, 0.2546, 0.54, 0.2546, 0.5417, 0.246, 0.4583, 0.2427, 0.46, 0.2546, 0.4569, 0.2546, 0.5421, 0.4954, 0.5417, 0.504, 0.54, 0.4954, 0.4569, 0.4954, 0.46, 0.4954, 0.4583, 0.5073, 0.4569, 0.2546, 0.375, 0.2546, 0.375, 0.2427, 0.4583, 0.2427, 0.4583, 0.5073, 0.375, 0.5073, 0.375, 0.4954, 0.4569, 0.4954, 0.625, 0.2546, 0.5421, 0.2546, 0.5417, 0.246, 0.625, 0.2471, 0.54, 0.2546, 0.46, 0.2546, 0.4583, 0.2427, 0.5417, 0.246, 0.625, 0.5029, 0.5417, 0.504, 0.5421, 0.4954, 0.625, 0.4954, 0.5417, 0.504, 0.4583, 0.5073, 0.46, 0.4954, 0.54, 0.4954, 0.46, 0.2546, 0.46, 0.4954, 0.4569, 0.4954, 0.4569, 0.2546, 0.5421, 0.2546, 0.5421, 0.4954, 0.54, 0.4954, 0.54, 0.2546, 0.375, 0.0, 0.4583, 0.0, 0.4583, 0.2427, 0.375, 0.2427, 0.375, 0.5073, 0.4583, 0.5073, 0.4583, 0.75, 0.375, 0.75, 0.5417, 0.0, 0.587, 0.0, 0.6015, 0.01206, 0.6139, 0.04642, 0.6221, 0.09789, 0.625, 0.1586, 0.625, 0.2471, 0.5417, 0.246, 0.625, 0.5029, 0.6296, 0.5, 0.8704, 0.5, 0.875, 0.5029, 0.875, 0.5914, 0.625, 0.5914, 0.5421, 0.2546, 0.625, 0.2546, 0.625, 0.4954, 0.5421, 0.4954, 0.4583, 0.0, 0.5417, 0.0, 0.5417, 0.246, 0.4583, 0.2427, 0.375, 0.75, 0.4583, 0.75, 0.4583, 1.0, 0.375, 1.0, 0.4583, 0.75, 0.5417, 0.75, 0.5417, 1.0, 0.4583, 1.0, 0.5417, 0.504, 0.625, 0.5029, 0.625, 0.5914, 0.6221, 0.6521, 0.6139, 0.7036, 0.6015, 0.7379, 0.587, 0.75, 0.5417, 0.75, 0.125, 0.5073, 0.1296, 0.5, 0.3704, 0.5, 0.375, 0.5073, 0.375, 0.75, 0.125, 0.75, 0.4583, 0.5073, 0.5417, 0.504, 0.5417, 0.75, 0.4583, 0.75, 0.375, 0.2546, 0.4569, 0.2546, 0.4569, 0.4954, 0.375, 0.4954, 0.46, 0.2546, 0.54, 0.2546, 0.54, 0.4954, 0.46, 0.4954, 0.625, 0.5914, 0.875, 0.5914, 0.875, 0.6521, 0.625, 0.6521, 0.625, 0.6521, 0.875, 0.6521, 0.875, 0.75, 0.625, 0.75, 0.625, 0.75, 0.625, 1.0, 0.6015, 1.0, 0.6015, 0.75, 0.6015, 0.75, 0.6015, 1.0, 0.587, 1.0, 0.587, 0.75, 0.5417, 0.75, 0.587, 0.75, 0.587, 1.0, 0.5417, 1.0, 0.5421, 0.2546, 0.54, 0.2546, 0.5417, 0.246, 0.4583, 0.2427, 0.46, 0.2546, 0.4569, 0.2546, 0.5421, 0.4954, 0.5417, 0.504, 0.54, 0.4954, 0.4569, 0.4954, 0.46, 0.4954, 0.4583, 0.5073, 0.4569, 0.2546, 0.375, 0.2546, 0.375, 0.2427, 0.4583, 0.2427, 0.4583, 0.5073, 0.375, 0.5073, 0.375, 0.4954, 0.4569, 0.4954, 0.625, 0.2546, 0.5421, 0.2546, 0.5417, 0.246, 0.625, 0.2471, 0.54, 0.2546, 0.46, 0.2546, 0.4583, 0.2427, 0.5417, 0.246, 0.625, 0.5029, 0.5417, 0.504, 0.5421, 0.4954, 0.625, 0.4954, 0.5417, 0.504, 0.4583, 0.5073, 0.46, 0.4954, 0.54, 0.4954, 0.46, 0.2546, 0.46, 0.4954, 0.4569, 0.4954, 0.4569, 0.2546, 0.5421, 0.2546, 0.5421, 0.4954, 0.54, 0.4954, 0.54, 0.2546, 0.375, 0.0, 0.4583, 0.0, 0.4583, 0.2427, 0.375, 0.2427, 0.375, 0.5073, 0.4583, 0.5073, 0.4583, 0.75, 0.375, 0.75, 0.5417, 0.0, 0.587, 0.0, 0.6015, 0.01206, 0.6139, 0.04642, 0.6221, 0.09789, 0.625, 0.1586, 0.625, 0.2471, 0.5417, 0.246, 0.625, 0.5029, 0.6296, 0.5, 0.8704, 0.5, 0.875, 0.5029, 0.875, 0.5914, 0.625, 0.5914, 0.5421, 0.2546, 0.625, 0.2546, 0.625, 0.4954, 0.5421, 0.4954, 0.4583, 0.0, 0.5417, 0.0, 0.5417, 0.246, 0.4583, 0.2427, 0.375, 0.75, 0.4583, 0.75, 0.4583, 1.0, 0.375, 1.0, 0.4583, 0.75, 0.5417, 0.75, 0.5417, 1.0, 0.4583, 1.0, 0.5417, 0.504, 0.625, 0.5029, 0.625, 0.5914, 0.6221, 0.6521, 0.6139, 0.7036, 0.6015, 0.7379, 0.587, 0.75, 0.5417, 0.75, 0.125, 0.5073, 0.1296, 0.5, 0.3704, 0.5, 0.375, 0.5073, 0.375, 0.75, 0.125, 0.75, 0.4583, 0.5073, 0.5417, 0.504, 0.5417, 0.75, 0.4583, 0.75, 0.375, 0.2546, 0.4569, 0.2546, 0.4569, 0.4954, 0.375, 0.4954, 0.46, 0.2546, 0.54, 0.2546, 0.54, 0.4954, 0.46, 0.4954, 0.625, 0.5914, 0.875, 0.5914, 0.875, 0.6521, 0.625, 0.6521, 0.625, 0.6521, 0.875, 0.6521, 0.875, 0.75, 0.625, 0.75, 0.625, 0.75, 0.625, 1.0, 0.6015, 1.0, 0.6015, 0.75, 0.6015, 0.75, 0.6015, 1.0, 0.587, 1.0, 0.587, 0.75, 0.5417, 0.75, 0.587, 0.75, 0.587, 1.0, 0.5417, 1.0, 0.5421, 0.2546, 0.54, 0.2546, 0.5417, 0.246, 0.4583, 0.2427, 0.46, 0.2546, 0.4569, 0.2546, 0.5421, 0.4954, 0.5417, 0.504, 0.54, 0.4954, 0.4569, 0.4954, 0.46, 0.4954, 0.4583, 0.5073, 0.4569, 0.2546, 0.375, 0.2546, 0.375, 0.2427, 0.4583, 0.2427, 0.4583, 0.5073, 0.375, 0.5073, 0.375, 0.4954, 0.4569, 0.4954, 0.625, 0.2546, 0.5421, 0.2546, 0.5417, 0.246, 0.625, 0.2471, 0.54, 0.2546, 0.46, 0.2546, 0.4583, 0.2427, 0.5417, 0.246, 0.625, 0.5029, 0.5417, 0.504, 0.5421, 0.4954, 0.625, 0.4954, 0.5417, 0.504, 0.4583, 0.5073, 0.46, 0.4954, 0.54, 0.4954, 0.46, 0.2546, 0.46, 0.4954, 0.4569, 0.4954, 0.4569, 0.2546, 0.5421, 0.2546, 0.5421, 0.4954, 0.54, 0.4954, 0.54, 0.2546, 0.375, 0.0, 0.4583, 0.0, 0.4583, 0.2427, 0.375, 0.2427, 0.375, 0.5073, 0.375, 0.75, 0.4583, 0.75, 0.4583, 0.5073, 0.5417, 0.0, 0.5417, 0.246, 0.625, 0.2471, 0.625, 0.1586, 0.6221, 0.09789, 0.6139, 0.04642, 0.6015, 0.01206, 0.587, 0.0, 0.625, 0.5029, 0.625, 0.5914, 0.875, 0.5914, 0.875, 0.5029, 0.8704, 0.5, 0.6296, 0.5, 0.5421, 0.2546, 0.5421, 0.4954, 0.625, 0.4954, 0.625, 0.2546, 0.4583, 0.0, 0.4583, 0.2427, 0.5417, 0.246, 0.5417, 0.0, 0.375, 0.75, 0.375, 1.0, 0.4583, 1.0, 0.4583, 0.75, 0.4583, 0.75, 0.4583, 1.0, 0.5417, 1.0, 0.5417, 0.75, 0.5417, 0.504, 0.5417, 0.75, 0.587, 0.75, 0.6015, 0.7379, 0.6139, 0.7036, 0.6221, 0.6521, 0.625, 0.5914, 0.625, 0.5029, 0.125, 0.5073, 0.125, 0.75, 0.375, 0.75, 0.375, 0.5073, 0.3704, 0.5, 0.1296, 0.5, 0.4583, 0.5073, 0.4583, 0.75, 0.5417, 0.75, 0.5417, 0.504, 0.375, 0.2546, 0.375, 0.4954, 0.4569, 0.4954, 0.4569, 0.2546, 0.46, 0.2546, 0.46, 0.4954, 0.54, 0.4954, 0.54, 0.2546, 0.625, 0.5914, 0.625, 0.6521, 0.875, 0.6521, 0.875, 0.5914, 0.625, 0.6521, 0.625, 0.75, 0.875, 0.75, 0.875, 0.6521, 0.625, 0.75, 0.6015, 0.75, 0.6015, 1.0, 0.625, 1.0, 0.6015, 0.75, 0.587, 0.75, 0.587, 1.0, 0.6015, 1.0, 0.5417, 0.75, 0.5417, 1.0, 0.587, 1.0, 0.587, 0.75, 0.5421, 0.2546, 0.5417, 0.246, 0.54, 0.2546, 0.4583, 0.2427, 0.4569, 0.2546, 0.46, 0.2546, 0.5421, 0.4954, 0.54, 0.4954, 0.5417, 0.504, 0.4569, 0.4954, 0.4583, 0.5073, 0.46, 0.4954, 0.4569, 0.2546, 0.4583, 0.2427, 0.375, 0.2427, 0.375, 0.2546, 0.4583, 0.5073, 0.4569, 0.4954, 0.375, 0.4954, 0.375, 0.5073, 0.625, 0.2546, 0.625, 0.2471, 0.5417, 0.246, 0.5421, 0.2546, 0.54, 0.2546, 0.5417, 0.246, 0.4583, 0.2427, 0.46, 0.2546, 0.625, 0.5029, 0.625, 0.4954, 0.5421, 0.4954, 0.5417, 0.504, 0.5417, 0.504, 0.54, 0.4954, 0.46, 0.4954, 0.4583, 0.5073, 0.46, 0.2546, 0.4569, 0.2546, 0.4569, 0.4954, 0.46, 0.4954, 0.5421, 0.2546, 0.54, 0.2546, 0.54, 0.4954, 0.5421, 0.4954, 0.375, 0.0, 0.375, 0.2427, 0.4583, 0.2427, 0.4583, 0.0, 0.375, 0.5073, 0.375, 0.75, 0.4583, 0.75, 0.4583, 0.5073, 0.5417, 0.0, 0.5417, 0.246, 0.625, 0.2471, 0.625, 0.1586, 0.6221, 0.09789, 0.6139, 0.04642, 0.6015, 0.01206, 0.587, 0.0, 0.625, 0.5029, 0.625, 0.5914, 0.875, 0.5914, 0.875, 0.5029, 0.8704, 0.5, 0.6296, 0.5, 0.5421, 0.2546, 0.5421, 0.4954, 0.625, 0.4954, 0.625, 0.2546, 0.4583, 0.0, 0.4583, 0.2427, 0.5417, 0.246, 0.5417, 0.0, 0.375, 0.75, 0.375, 1.0, 0.4583, 1.0, 0.4583, 0.75, 0.4583, 0.75, 0.4583, 1.0, 0.5417, 1.0, 0.5417, 0.75, 0.5417, 0.504, 0.5417, 0.75, 0.587, 0.75, 0.6015, 0.7379, 0.6139, 0.7036, 0.6221, 0.6521, 0.625, 0.5914, 0.625, 0.5029, 0.125, 0.5073, 0.125, 0.75, 0.375, 0.75, 0.375, 0.5073, 0.3704, 0.5, 0.1296, 0.5, 0.4583, 0.5073, 0.4583, 0.75, 0.5417, 0.75, 0.5417, 0.504, 0.375, 0.2546, 0.375, 0.4954, 0.4569, 0.4954, 0.4569, 0.2546, 0.46, 0.2546, 0.46, 0.4954, 0.54, 0.4954, 0.54, 0.2546, 0.625, 0.5914, 0.625, 0.6521, 0.875, 0.6521, 0.875, 0.5914, 0.625, 0.6521, 0.625, 0.75, 0.875, 0.75, 0.875, 0.6521, 0.625, 0.75, 0.6015, 0.75, 0.6015, 1.0, 0.625, 1.0, 0.6015, 0.75, 0.587, 0.75, 0.587, 1.0, 0.6015, 1.0, 0.5417, 0.75, 0.5417, 1.0, 0.587, 1.0, 0.587, 0.75, 0.5421, 0.2546, 0.5417, 0.246, 0.54, 0.2546, 0.4583, 0.2427, 0.4569, 0.2546, 0.46, 0.2546, 0.5421, 0.4954, 0.54, 0.4954, 0.5417, 0.504, 0.4569, 0.4954, 0.4583, 0.5073, 0.46, 0.4954, 0.4569, 0.2546, 0.4583, 0.2427, 0.375, 0.2427, 0.375, 0.2546, 0.4583, 0.5073, 0.4569, 0.4954, 0.375, 0.4954, 0.375, 0.5073, 0.625, 0.2546, 0.625, 0.2471, 0.5417, 0.246, 0.5421, 0.2546, 0.54, 0.2546, 0.5417, 0.246, 0.4583, 0.2427, 0.46, 0.2546, 0.625, 0.5029, 0.625, 0.4954, 0.5421, 0.4954, 0.5417, 0.504, 0.5417, 0.504, 0.54, 0.4954, 0.46, 0.4954, 0.4583, 0.5073, 0.46, 0.2546, 0.4569, 0.2546, 0.4569, 0.4954, 0.46, 0.4954, 0.5421, 0.2546, 0.54, 0.2546, 0.54, 0.4954, 0.5421, 0.4954, 0.375, 0.0, 0.375, 0.2427, 0.4583, 0.2427, 0.4583, 0.0, 0.375, 0.5073, 0.375, 0.75, 0.4583, 0.75, 0.4583, 0.5073, 0.5417, 0.0, 0.5417, 0.246, 0.625, 0.2471, 0.625, 0.1586, 0.6221, 0.09789, 0.6139, 0.04642, 0.6015, 0.01206, 0.587, 0.0, 0.625, 0.5029, 0.625, 0.5914, 0.875, 0.5914, 0.875, 0.5029, 0.8704, 0.5, 0.6296, 0.5, 0.5421, 0.2546, 0.5421, 0.4954, 0.625, 0.4954, 0.625, 0.2546, 0.4583, 0.0, 0.4583, 0.2427, 0.5417, 0.246, 0.5417, 0.0, 0.375, 0.75, 0.375, 1.0, 0.4583, 1.0, 0.4583, 0.75, 0.4583, 0.75, 0.4583, 1.0, 0.5417, 1.0, 0.5417, 0.75, 0.5417, 0.504, 0.5417, 0.75, 0.587, 0.75, 0.6015, 0.7379, 0.6139, 0.7036, 0.6221, 0.6521, 0.625, 0.5914, 0.625, 0.5029, 0.125, 0.5073, 0.125, 0.75, 0.375, 0.75, 0.375, 0.5073, 0.3704, 0.5, 0.1296, 0.5, 0.4583, 0.5073, 0.4583, 0.75, 0.5417, 0.75, 0.5417, 0.504, 0.375, 0.2546, 0.375, 0.4954, 0.4569, 0.4954, 0.4569, 0.2546, 0.46, 0.2546, 0.46, 0.4954, 0.54, 0.4954, 0.54, 0.2546, 0.625, 0.5914, 0.625, 0.6521, 0.875, 0.6521, 0.875, 0.5914, 0.625, 0.6521, 0.625, 0.75, 0.875, 0.75, 0.875, 0.6521, 0.625, 0.75, 0.6015, 0.75, 0.6015, 1.0, 0.625, 1.0, 0.6015, 0.75, 0.587, 0.75, 0.587, 1.0, 0.6015, 1.0, 0.5417, 0.75, 0.5417, 1.0, 0.587, 1.0, 0.587, 0.75, 0.5421, 0.2546, 0.5417, 0.246, 0.54, 0.2546, 0.4583, 0.2427, 0.4569, 0.2546, 0.46, 0.2546, 0.5421, 0.4954, 0.54, 0.4954, 0.5417, 0.504, 0.4569, 0.4954, 0.4583, 0.5073, 0.46, 0.4954, 0.4569, 0.2546, 0.4583, 0.2427, 0.375, 0.2427, 0.375, 0.2546, 0.4583, 0.5073, 0.4569, 0.4954, 0.375, 0.4954, 0.375, 0.5073, 0.625, 0.2546, 0.625, 0.2471, 0.5417, 0.246, 0.5421, 0.2546, 0.54, 0.2546, 0.5417, 0.246, 0.4583, 0.2427, 0.46, 0.2546, 0.625, 0.5029, 0.625, 0.4954, 0.5421, 0.4954, 0.5417, 0.504, 0.5417, 0.504, 0.54, 0.4954, 0.46, 0.4954, 0.4583, 0.5073, 0.46, 0.2546, 0.4569, 0.2546, 0.4569, 0.4954, 0.46, 0.4954, 0.5421, 0.2546, 0.54, 0.2546, 0.54, 0.4954, 0.5421, 0.4954, 0.375, 0.0, 0.375, 0.2427, 0.4583, 0.2427, 0.4583, 0.0, 0.375, 0.5073, 0.375, 0.75, 0.4583, 0.75, 0.4583, 0.5073, 0.5417, 0.0, 0.5417, 0.246, 0.625, 0.2471, 0.625, 0.1586, 0.6221, 0.09789, 0.6139, 0.04642, 0.6015, 0.01206, 0.587, 0.0, 0.625, 0.5029, 0.625, 0.5914, 0.875, 0.5914, 0.875, 0.5029, 0.8704, 0.5, 0.6296, 0.5, 0.5421, 0.2546, 0.5421, 0.4954, 0.625, 0.4954, 0.625, 0.2546, 0.4583, 0.0, 0.4583, 0.2427, 0.5417, 0.246, 0.5417, 0.0, 0.375, 0.75, 0.375, 1.0, 0.4583, 1.0, 0.4583, 0.75, 0.4583, 0.75, 0.4583, 1.0, 0.5417, 1.0, 0.5417, 0.75, 0.5417, 0.504, 0.5417, 0.75, 0.587, 0.75, 0.6015, 0.7379, 0.6139, 0.7036, 0.6221, 0.6521, 0.625, 0.5914, 0.625, 0.5029, 0.125, 0.5073, 0.125, 0.75, 0.375, 0.75, 0.375, 0.5073, 0.3704, 0.5, 0.1296, 0.5, 0.4583, 0.5073, 0.4583, 0.75, 0.5417, 0.75, 0.5417, 0.504, 0.375, 0.2546, 0.375, 0.4954, 0.4569, 0.4954, 0.4569, 0.2546, 0.46, 0.2546, 0.46, 0.4954, 0.54, 0.4954, 0.54, 0.2546, 0.625, 0.5914, 0.625, 0.6521, 0.875, 0.6521, 0.875, 0.5914, 0.625, 0.6521, 0.625, 0.75, 0.875, 0.75, 0.875, 0.6521, 0.625, 0.75, 0.6015, 0.75, 0.6015, 1.0, 0.625, 1.0, 0.6015, 0.75, 0.587, 0.75, 0.587, 1.0, 0.6015, 1.0, 0.5417, 0.75, 0.5417, 1.0, 0.587, 1.0, 0.587, 0.75, 0.5421, 0.2546, 0.5417, 0.246, 0.54, 0.2546, 0.4583, 0.2427, 0.4569, 0.2546, 0.46, 0.2546, 0.5421, 0.4954, 0.54, 0.4954, 0.5417, 0.504, 0.4569, 0.4954, 0.4583, 0.5073, 0.46, 0.4954, 0.4569, 0.2546, 0.4583, 0.2427, 0.375, 0.2427, 0.375, 0.2546, 0.4583, 0.5073, 0.4569, 0.4954, 0.375, 0.4954, 0.375, 0.5073, 0.625, 0.2546, 0.625, 0.2471, 0.5417, 0.246, 0.5421, 0.2546, 0.54, 0.2546, 0.5417, 0.246, 0.4583, 0.2427, 0.46, 0.2546, 0.625, 0.5029, 0.625, 0.4954, 0.5421, 0.4954, 0.5417, 0.504, 0.5417, 0.504, 0.54, 0.4954, 0.46, 0.4954, 0.4583, 0.5073, 0.46, 0.2546, 0.4569, 0.2546, 0.4569, 0.4954, 0.46, 0.4954, 0.5421, 0.2546, 0.54, 0.2546, 0.54, 0.4954, 0.5421, 0.4954, 0.375, 0.0, 0.375, 0.2427, 0.4583, 0.2427, 0.4583, 0.0, 0.375, 0.5073, 0.375, 0.75, 0.4583, 0.75, 0.4583, 0.5073, 0.5417, 0.0, 0.5417, 0.246, 0.625, 0.2471, 0.625, 0.1586, 0.6221, 0.09789, 0.6139, 0.04642, 0.6015, 0.01206, 0.587, 0.0, 0.625, 0.5029, 0.625, 0.5914, 0.875, 0.5914, 0.875, 0.5029, 0.8704, 0.5, 0.6296, 0.5, 0.5421, 0.2546, 0.5421, 0.4954, 0.625, 0.4954, 0.625, 0.2546, 0.4583, 0.0, 0.4583, 0.2427, 0.5417, 0.246, 0.5417, 0.0, 0.375, 0.75, 0.375, 1.0, 0.4583, 1.0, 0.4583, 0.75, 0.4583, 0.75, 0.4583, 1.0, 0.5417, 1.0, 0.5417, 0.75, 0.5417, 0.504, 0.5417, 0.75, 0.587, 0.75, 0.6015, 0.7379, 0.6139, 0.7036, 0.6221, 0.6521, 0.625, 0.5914, 0.625, 0.5029, 0.125, 0.5073, 0.125, 0.75, 0.375, 0.75, 0.375, 0.5073, 0.3704, 0.5, 0.1296, 0.5, 0.4583, 0.5073, 0.4583, 0.75, 0.5417, 0.75, 0.5417, 0.504, 0.375, 0.2546, 0.375, 0.4954, 0.4569, 0.4954, 0.4569, 0.2546, 0.46, 0.2546, 0.46, 0.4954, 0.54, 0.4954, 0.54, 0.2546, 0.625, 0.5914, 0.625, 0.6521, 0.875, 0.6521, 0.875, 0.5914, 0.625, 0.6521, 0.625, 0.75, 0.875, 0.75, 0.875, 0.6521, 0.625, 0.75, 0.6015, 0.75, 0.6015, 1.0, 0.625, 1.0, 0.6015, 0.75, 0.587, 0.75, 0.587, 1.0, 0.6015, 1.0, 0.5417, 0.75, 0.5417, 1.0, 0.587, 1.0, 0.587, 0.75, 0.5421, 0.2546, 0.5417, 0.246, 0.54, 0.2546, 0.4583, 0.2427, 0.4569, 0.2546, 0.46, 0.2546, 0.5421, 0.4954, 0.54, 0.4954, 0.5417, 0.504, 0.4569, 0.4954, 0.4583, 0.5073, 0.46, 0.4954, 0.4569, 0.2546, 0.4583, 0.2427, 0.375, 0.2427, 0.375, 0.2546, 0.4583, 0.5073, 0.4569, 0.4954, 0.375, 0.4954, 0.375, 0.5073, 0.625, 0.2546, 0.625, 0.2471, 0.5417, 0.246, 0.5421, 0.2546, 0.54, 0.2546, 0.5417, 0.246, 0.4583, 0.2427, 0.46, 0.2546, 0.625, 0.5029, 0.625, 0.4954, 0.5421, 0.4954, 0.5417, 0.504, 0.5417, 0.504, 0.54, 0.4954, 0.46, 0.4954, 0.4583, 0.5073, 0.46, 0.2546, 0.4569, 0.2546, 0.4569, 0.4954, 0.46, 0.4954, 0.5421, 0.2546, 0.54, 0.2546, 0.54, 0.4954, 0.5421, 0.4954, 0.375, 0.0, 0.375, 0.2427, 0.4583, 0.2427, 0.4583, 0.0, 0.375, 0.5073, 0.4583, 0.5073, 0.4583, 0.75, 0.375, 0.75, 0.5417, 0.0, 0.587, 0.0, 0.6015, 0.01206, 0.6139, 0.04642, 0.6221, 0.09789, 0.625, 0.1586, 0.625, 0.2471, 0.5417, 0.246, 0.625, 0.5029, 0.6296, 0.5, 0.8704, 0.5, 0.875, 0.5029, 0.875, 0.5914, 0.625, 0.5914, 0.5421, 0.2546, 0.625, 0.2546, 0.625, 0.4954, 0.5421, 0.4954, 0.4583, 0.0, 0.5417, 0.0, 0.5417, 0.246, 0.4583, 0.2427, 0.375, 0.75, 0.4583, 0.75, 0.4583, 1.0, 0.375, 1.0, 0.4583, 0.75, 0.5417, 0.75, 0.5417, 1.0, 0.4583, 1.0, 0.5417, 0.504, 0.625, 0.5029, 0.625, 0.5914, 0.6221, 0.6521, 0.6139, 0.7036, 0.6015, 0.7379, 0.587, 0.75, 0.5417, 0.75, 0.125, 0.5073, 0.1296, 0.5, 0.3704, 0.5, 0.375, 0.5073, 0.375, 0.75, 0.125, 0.75, 0.4583, 0.5073, 0.5417, 0.504, 0.5417, 0.75, 0.4583, 0.75, 0.375, 0.2546, 0.4569, 0.2546, 0.4569, 0.4954, 0.375, 0.4954, 0.46, 0.2546, 0.54, 0.2546, 0.54, 0.4954, 0.46, 0.4954, 0.625, 0.5914, 0.875, 0.5914, 0.875, 0.6521, 0.625, 0.6521, 0.625, 0.6521, 0.875, 0.6521, 0.875, 0.75, 0.625, 0.75, 0.625, 0.75, 0.625, 1.0, 0.6015, 1.0, 0.6015, 0.75, 0.6015, 0.75, 0.6015, 1.0, 0.587, 1.0, 0.587, 0.75, 0.5417, 0.75, 0.587, 0.75, 0.587, 1.0, 0.5417, 1.0, 0.5421, 0.2546, 0.54, 0.2546, 0.5417, 0.246, 0.4583, 0.2427, 0.46, 0.2546, 0.4569, 0.2546, 0.5421, 0.4954, 0.5417, 0.504, 0.54, 0.4954, 0.4569, 0.4954, 0.46, 0.4954, 0.4583, 0.5073, 0.4569, 0.2546, 0.375, 0.2546, 0.375, 0.2427, 0.4583, 0.2427, 0.4583, 0.5073, 0.375, 0.5073, 0.375, 0.4954, 0.4569, 0.4954, 0.625, 0.2546, 0.5421, 0.2546, 0.5417, 0.246, 0.625, 0.2471, 0.54, 0.2546, 0.46, 0.2546, 0.4583, 0.2427, 0.5417, 0.246, 0.625, 0.5029, 0.5417, 0.504, 0.5421, 0.4954, 0.625, 0.4954, 0.5417, 0.504, 0.4583, 0.5073, 0.46, 0.4954, 0.54, 0.4954, 0.46, 0.2546, 0.46, 0.4954, 0.4569, 0.4954, 0.4569, 0.2546, 0.5421, 0.2546, 0.5421, 0.4954, 0.54, 0.4954, 0.54, 0.2546, 0.375, 0.0, 0.4583, 0.0, 0.4583, 0.2427, 0.375, 0.2427])
me_cube.update()

# ---- objects
ob_cube = bpy.data.objects.new('Cube', me_cube)

# ---- transforms, parenting, visibility, modifiers, constraints
ob_cube.location = (2.246, 0.05933, 1.875)

# ---- collection membership
col_collection.objects.link(ob_cube)

# ---- scene / render settings (as saved in the file)
scene.frame_start = 1; scene.frame_end = 250; scene.frame_set(1)
scene.render.engine = 'CYCLES'
scene.cycles.sampling_pattern = 'TABULATED_SOBOL'
scene.view_settings.view_transform = 'Filmic'
bpy.context.view_layer.update()

# ---- added for rendering (the .blend has no active camera and no usable light): camera, sun
cam_auto = bpy.data.cameras.new('AutoCamera')
cam_auto.lens = 50.0
cam_auto.sensor_width = 36.0
cam_auto.clip_end = 1000.0
ob_auto_camera = bpy.data.objects.new('AutoCamera', cam_auto)
scene.collection.objects.link(ob_auto_camera)
ob_auto_camera.location = (21.5105, -23.1732, 17.252)
ob_auto_camera.rotation_euler = (1.09748, -7.21219e-08, 0.694738)
scene.camera = ob_auto_camera
light_auto_sun = bpy.data.lights.new('AutoSun', 'SUN')
light_auto_sun.energy = 3.0
light_auto_sun.angle = 0.0523599
ob_auto_sun = bpy.data.objects.new('AutoSun', light_auto_sun)
scene.collection.objects.link(ob_auto_sun)
ob_auto_sun.rotation_euler = (0.872665, 0.174533, 0.523599)
bpy.context.view_layer.update()
